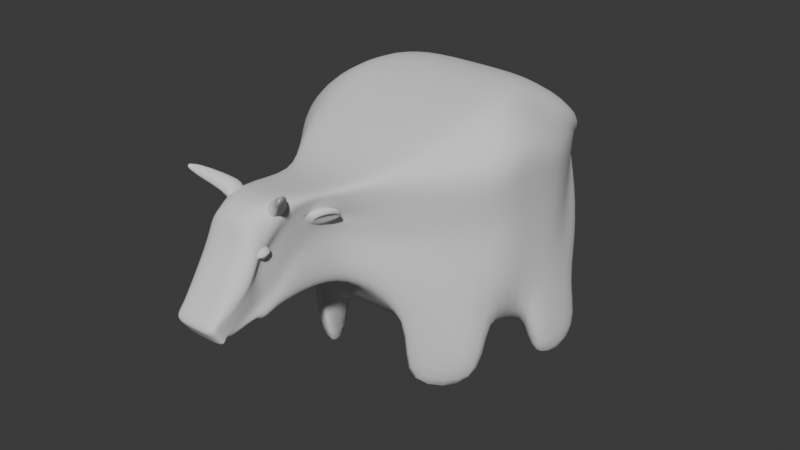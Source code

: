 # Source: cow.blend  (saved by Blender 4.2.66; exported with 4.5.12 LTS)
import bpy
from mathutils import Matrix  # noqa: F401  (used for matrix-valued properties, if any)

bpy.ops.wm.read_factory_settings(use_empty=True)
scene = bpy.context.scene
scene.name = 'Scene'

# ---- collections
col_collection = bpy.data.collections.new('Collection'); scene.collection.children.link(col_collection)

# ---- node groups
ng_smooth_by_angle = bpy.data.node_groups.new('Smooth by Angle', 'GeometryNodeTree')
_s = ng_smooth_by_angle.interface.new_socket(name='Mesh', in_out='OUTPUT', socket_type='NodeSocketGeometry')
_s = ng_smooth_by_angle.interface.new_socket(name='Mesh', in_out='INPUT', socket_type='NodeSocketGeometry')
_s = ng_smooth_by_angle.interface.new_socket(name='Angle', in_out='INPUT', socket_type='NodeSocketFloat')
_s.subtype = 'ANGLE'
_s.default_value = 0.5236
_s.min_value = 0.0
_s.max_value = 3.142
_s.description = 'Maximum face angle for smooth edges'
_s = ng_smooth_by_angle.interface.new_socket(name='Ignore Sharpness', in_out='INPUT', socket_type='NodeSocketBool')
_s.force_non_field = True
ng_smooth_by_angle.description = 'Set the sharpness of mesh edges based on the angle between the neighboring faces'
ng_smooth_by_angle.is_modifier = True
_N = ng_smooth_by_angle.nodes; _L = ng_smooth_by_angle.links
n0 = _N.new('GeometryNodeSetShadeSmooth'); n0.name = 'Set Shade Smooth'; n0.location = (120, -80)
n0.domain = 'EDGE'
n1 = _N.new('GeometryNodeSetShadeSmooth'); n1.name = 'Set Shade Smooth.001'; n1.location = (300, -80)
n2 = _N.new('NodeGroupOutput'); n2.name = 'Group Output'; n2.location = (480, -80)
n3 = _N.new('GeometryNodeInputMeshEdgeAngle'); n3.name = 'Edge Angle'; n3.location = (-440, -240)
n4 = _N.new('NodeGroupInput'); n4.name = 'Group Input'; n4.location = (-80, -80)
n5 = _N.new('GeometryNodeInputEdgeSmooth'); n5.name = 'Is Edge Smooth'; n5.location = (-260, -120)
n6 = _N.new('GeometryNodeInputShadeSmooth'); n6.name = 'Is Shade Smooth'; n6.location = (-440, -397)
n7 = _N.new('FunctionNodeCompare'); n7.name = 'Compare'; n7.location = (-260, -260)
n7.operation = 'LESS_EQUAL'
n7.inputs[6].default_value = (0.0, 0.0, 0.0, 0.0)
n7.inputs[7].default_value = (0.0, 0.0, 0.0, 0.0)
n8 = _N.new('FunctionNodeBooleanMath'); n8.name = 'Boolean Math.001'; n8.location = (-80, -260)
n9 = _N.new('NodeGroupInput'); n9.name = 'Group Input.001'; n9.location = (-440, -329)
n10 = _N.new('NodeGroupInput'); n10.name = 'Group Input.002'; n10.location = (-259, -189)
n11 = _N.new('FunctionNodeBooleanMath'); n11.name = 'Boolean Math'; n11.location = (-80, -149)
n11.operation = 'OR'
n12 = _N.new('FunctionNodeBooleanMath'); n12.name = 'Boolean Math.002'; n12.location = (-260, -380)
n12.operation = 'OR'
n13 = _N.new('NodeGroupInput'); n13.name = 'Group Input.003'; n13.location = (-440, -460)
_L.new(n3.outputs[0], n7.inputs[0])
_L.new(n1.outputs[0], n2.inputs[0])
_L.new(n9.outputs[1], n7.inputs[1])
_L.new(n7.outputs[0], n8.inputs[0])
_L.new(n4.outputs[0], n0.inputs[0])
_L.new(n0.outputs[0], n1.inputs[0])
_L.new(n8.outputs[0], n0.inputs[2])
_L.new(n10.outputs[2], n11.inputs[1])
_L.new(n5.outputs[0], n11.inputs[0])
_L.new(n11.outputs[0], n0.inputs[1])
_L.new(n13.outputs[2], n12.inputs[1])
_L.new(n6.outputs[0], n12.inputs[0])
_L.new(n12.outputs[0], n8.inputs[1])
n2.is_active_output = True

# ---- world
world_world = bpy.data.worlds.new('World'); scene.world = world_world
world_world.use_nodes = True; world_world.node_tree.nodes.clear()
_N = world_world.node_tree.nodes; _L = world_world.node_tree.links
n0 = _N.new('ShaderNodeOutputWorld'); n0.name = 'World Output'; n0.location = (300, 300)
n1 = _N.new('ShaderNodeBackground'); n1.name = 'Background'; n1.location = (10, 300)
n1.inputs[0].default_value = (0.05088, 0.05088, 0.05088, 1.0)
_L.new(n1.outputs[0], n0.inputs[0])
n0.is_active_output = True
world_world.color = (0.05088, 0.05088, 0.05088)
world_world.sun_shadow_jitter_overblur = 0.0

# ---- meshes
me_cube_001 = bpy.data.meshes.new('Cube.001')
me_cube_001.from_pydata([(-1.863e-09, -2.356, -1.637), (-1.863e-09, -1.908, -2.237), (0.8498, -1.908, -2.237), (0.7275, -2.356, -1.637), (0.6977, -1.744, -2.051), (0.7275, -2.122, -1.345), (0.6977, 1.319, -0.2204), (0.7275, 0.1141, 1.449), (-1.863e-09, 0.1141, 1.449), (-1.863e-09, -1.744, -2.051), (-1.863e-09, -2.122, -1.345), (0.4296, -1.552, -2.218), (0.848, 1.135, -1.208), (-1.863e-09, -1.552, -2.231), (0.6977, -0.8078, -1.693), (0.7275, -1.057, 0.06964), (-1.863e-09, -1.057, 0.06964), (0.848, -0.6727, -1.901), (-1.863e-09, -0.6727, -1.901), (0.7326, -0.5715, -2.165), (0.7326, 1.927, -2.063), (-1.863e-09, 1.927, -2.063), (-1.863e-09, -0.5715, -2.165), (0.6977, -0.05189, -1.403), (0.848, 0.08321, -1.611), (0.7275, -0.7106, 0.9812), (-1.863e-09, -0.7106, 0.9812), (0.7326, 0.273, -1.987), (-1.863e-09, 0.273, -1.987), (0.9986, 0.5087, 1.332), (0.7178, -1.999, -1.575), (-1.863e-09, -2.21, -1.832), (0.7673, -2.21, -1.832), (0.9986, -0.9757, -0.5038), (0.9986, -0.4962, 0.2054), (0.7275, -1.93, -1.183), (-1.863e-09, -1.93, -1.183), (-1.863e-09, -1.44, -2.195), (0.6977, -1.575, -1.987), (0.6463, -1.44, -2.195), (0.7685, -1.815, -1.381), (0.9426, 0.8327, 1.124), (0.7141, -1.952, -1.663), (-1.863e-09, -2.154, -1.907), (0.7827, -2.154, -1.907), (0.9426, -0.9444, -0.7253), (0.7223, -0.4134, -0.09427), (0.7553, -1.77, -1.494), (0.7275, -0.8579, 0.5934), (-1.863e-09, -0.8579, 0.5934), (-1.863e-09, -0.08624, -2.063), (0.6977, -0.3735, -1.526), (0.848, -0.2384, -1.734), (0.7326, -0.08624, -2.063), (0.9986, -0.7002, -0.09633), (0.7223, -0.6393, -0.3627), (0.6977, 0.1768, -1.315), (0.848, 0.3119, -1.523), (0.7326, 0.6375, -2.018), (0.7275, -0.5313, 1.083), (-1.863e-09, -0.5313, 1.083), (-1.863e-09, 0.6375, -2.018), (0.9986, -0.3009, 0.3024), (0.7223, -0.2119, 0.001048), (0.861, 0.9947, 0.6757), (0.7794, 1.157, 0.2276), (0.7086, -1.882, -1.793), (0.7032, -1.813, -1.922), (-1.863e-09, -2.072, -2.017), (-1.863e-09, -1.99, -2.127), (0.805, -2.072, -2.017), (0.8274, -1.99, -2.127), (0.861, -0.8989, -1.048), (0.7794, -0.8533, -1.37), (0.7141, -0.2929, -0.5305), (0.7059, -0.1724, -0.9667), (0.7361, -1.705, -1.658), (0.7169, -1.64, -1.822), (0.7141, -0.5507, -0.7505), (0.7059, -0.4621, -1.138), (0.7141, -0.08233, -0.4378), (0.7059, 0.04723, -0.8766), (0.6977, 3.008, -0.7815), (0.7275, 2.585, 0.8878), (-1.863e-09, 2.585, 0.8878), (0.848, 2.824, -1.769), (0.7326, 3.616, -2.624), (-1.863e-09, 3.616, -2.624), (0.9986, 2.615, 0.7712), (0.9426, 2.522, 0.5627), (0.861, 2.684, 0.1146), (0.7794, 2.846, -0.3334), (0.9235, 1.55, 0.817), (0.8419, 1.192, 0.2899), (0.9235, 2.152, 0.4514), (0.8419, 1.795, -0.07571), (1.424, 1.735, 0.8276), (1.343, 1.793, 0.5357), (1.424, 2.337, 0.4621), (1.343, 2.395, 0.1701), (0.9463, 1.376, 0.4659), (0.9463, 1.78, 0.2201), (1.283, 1.779, 0.6312), (1.283, 2.184, 0.3854), (1.908, 4.324, -1.42), (1.929, 4.062, 1.342), (-1.863e-09, 4.062, 1.342), (2.018, 4.21, -3.053), (1.933, 4.7, -4.467), (-1.863e-09, 4.7, -4.467), (2.128, 4.08, 1.149), (2.087, 4.023, 0.8038), (2.027, 4.123, 0.06259), (1.967, 4.223, -0.6786), (3.791, 6.356, -1.409), (2.136, 6.015, 2.186), (-1.863e-09, 6.015, 2.186), (3.901, 6.208, -3.535), (2.546, 6.845, -5.376), (-1.863e-09, 6.845, -5.376), (2.92, 6.039, 1.935), (3.971, 5.965, 1.086), (3.911, 6.095, 0.1208), (3.851, 6.226, -0.4437), (3.791, 7.852, -1.461), (2.136, 8.989, 2.95), (-1.863e-09, 8.989, 2.95), (3.901, 7.67, -4.071), (2.546, 10.01, -6.33), (-1.863e-09, 10.01, -6.33), (2.92, 7.463, 2.642), (3.971, 7.372, 1.69), (3.911, 7.532, 0.5062), (3.851, 7.692, -0.2774), (3.791, 9.637, -1.417), (2.722, 10.86, 2.098), (-1.863e-09, 10.86, 2.098), (3.901, 9.493, -3.496), (3.817, 11.67, -5.296), (-1.863e-09, 11.67, -5.296), (2.92, 9.328, 1.852), (3.971, 9.255, 1.013), (3.911, 9.382, 0.06945), (3.851, 9.51, -0.4736), (3.153, 11.1, -1.364), (3.175, 12.44, 0.8321), (-1.863e-09, 12.44, 0.8321), (3.263, 11.01, -2.663), (3.179, 12.95, -3.787), (-1.863e-09, 12.95, -3.787), (3.374, 10.9, 0.6788), (3.332, 10.86, 0.4045), (3.273, 10.94, -0.1849), (3.213, 11.02, -0.7743), (1.518, 14.03, -1.15), (1.536, 13.98, -0.6737), (-3.725e-09, 13.98, -0.6737), (1.607, 14.01, -1.432), (1.539, 14.11, -1.676), (-3.725e-09, 14.11, -1.676), (1.697, 13.98, -0.707), (1.664, 13.97, -0.7665), (1.615, 13.99, -0.8944), (1.566, 14.01, -1.022), (1.334, 4.21, -6.994), (1.195, 4.7, -6.994), (4.441, 6.208, -6.994), (2.205, 6.845, -6.994), (4.441, 7.67, -6.994), (2.205, 10.01, -6.994), (4.441, 9.493, -6.994), (4.302, 11.67, -6.994)], [], [(37, 39, 11, 13), (40, 35, 5, 30), (30, 5, 3, 32), (4, 9, 13, 11), (5, 10, 0, 3), (35, 36, 10, 5), (9, 4, 2, 1), (32, 3, 0, 31), (38, 4, 11, 39), (51, 14, 17, 52), (48, 49, 16, 15), (54, 48, 15, 33), (50, 53, 19, 22), (17, 18, 22, 19), (52, 17, 19, 53), (57, 24, 27, 58), (61, 58, 27, 28), (62, 59, 25, 34), (59, 60, 26, 25), (56, 23, 24, 57), (63, 62, 34, 46), (55, 54, 33, 45), (44, 32, 31, 43), (42, 30, 32, 44), (47, 40, 30, 42), (45, 33, 40, 47), (14, 38, 39, 17), (15, 16, 36, 35), (33, 15, 35, 40), (18, 17, 39, 37), (72, 45, 47, 76), (76, 47, 42, 66), (66, 42, 44, 70), (70, 44, 43, 68), (78, 55, 45, 72), (80, 63, 46, 74), (74, 46, 55, 78), (46, 34, 54, 55), (24, 52, 53, 27), (28, 27, 53, 50), (34, 25, 48, 54), (25, 26, 49, 48), (23, 51, 52, 24), (64, 41, 63, 80), (41, 29, 62, 63), (6, 56, 57, 12), (7, 8, 60, 59), (29, 7, 59, 62), (21, 20, 58, 61), (12, 57, 58, 20), (6, 65, 81, 56), (65, 64, 80, 81), (23, 75, 79, 51), (75, 74, 78, 79), (56, 81, 75, 23), (81, 80, 74, 75), (51, 79, 73, 14), (79, 78, 72, 73), (2, 71, 69, 1), (71, 70, 68, 69), (4, 67, 71, 2), (67, 66, 70, 71), (38, 77, 67, 4), (77, 76, 66, 67), (14, 73, 77, 38), (73, 72, 76, 77), (8, 7, 83, 84), (91, 90, 94, 95), (29, 41, 89, 88), (65, 6, 82, 91), (12, 20, 86, 85), (7, 29, 88, 83), (20, 21, 87, 86), (6, 12, 85, 82), (41, 64, 90, 89), (94, 92, 96, 98), (64, 65, 93, 92), (90, 64, 92, 94), (65, 91, 95, 93), (96, 97, 99, 98), (92, 93, 97, 96), (93, 95, 101, 100), (95, 94, 98, 99), (100, 101, 103, 102), (97, 93, 100, 102), (95, 99, 103, 101), (99, 97, 102, 103), (86, 87, 109, 108), (84, 83, 105, 106), (89, 90, 112, 111), (85, 86, 108, 107), (91, 82, 104, 113), (90, 91, 113, 112), (83, 88, 110, 105), (82, 85, 107, 104), (88, 89, 111, 110), (110, 111, 121, 120), (108, 109, 119, 118), (106, 105, 115, 116), (111, 112, 122, 121), (118, 117, 166, 167), (113, 104, 114, 123), (112, 113, 123, 122), (105, 110, 120, 115), (104, 107, 117, 114), (114, 117, 127, 124), (120, 121, 131, 130), (118, 119, 129, 128), (116, 115, 125, 126), (121, 122, 132, 131), (117, 118, 128, 127), (123, 114, 124, 133), (122, 123, 133, 132), (115, 120, 130, 125), (126, 125, 135, 136), (131, 132, 142, 141), (128, 138, 171, 169), (133, 124, 134, 143), (132, 133, 143, 142), (125, 130, 140, 135), (124, 127, 137, 134), (130, 131, 141, 140), (128, 129, 139, 138), (143, 134, 144, 153), (142, 143, 153, 152), (135, 140, 150, 145), (134, 137, 147, 144), (140, 141, 151, 150), (138, 139, 149, 148), (136, 135, 145, 146), (141, 142, 152, 151), (137, 138, 148, 147), (153, 144, 154, 163), (152, 153, 163, 162), (145, 150, 160, 155), (144, 147, 157, 154), (150, 151, 161, 160), (148, 149, 159, 158), (146, 145, 155, 156), (151, 152, 162, 161), (147, 148, 158, 157), (164, 165, 167, 166), (168, 169, 171, 170), (108, 118, 167, 165), (138, 137, 170, 171), (137, 127, 168, 170), (107, 108, 165, 164), (117, 107, 164, 166), (127, 128, 169, 168), (156, 155, 160, 161, 162, 163, 154, 157, 158, 159)])
me_cube_001.polygons.foreach_set('use_smooth', [True] * 150)
_uv = me_cube_001.uv_layers.new(name='UVMap')
_uv.uv.foreach_set('vector', [0.25, 0.7346, 0.375, 0.7346, 0.375, 0.75, 0.25, 0.75, 0.5436, 0.7346, 0.625, 0.7346, 0.625, 0.75, 0.5436, 0.75, 0.5436, 0.75, 0.625, 0.75, 0.625, 0.75, 0.5436, 0.75, 0.375, 0.75, 0.25, 0.75, 0.25, 0.75, 0.375, 0.75, 0.625, 0.75, 0.75, 0.75, 0.75, 0.75, 0.625, 0.75, 0.625, 0.7346, 0.75, 0.7346, 0.75, 0.75, 0.625, 0.75, 0.25, 0.75, 0.375, 0.75, 0.375, 0.75, 0.25, 0.75, 0.5436, 0.75, 0.625, 0.75, 0.625, 0.875, 0.5436, 0.875, 0.375, 0.7346, 0.375, 0.75, 0.375, 0.75, 0.375, 0.7346, 0.375, 0.6251, 0.375, 0.6647, 0.375, 0.6647, 0.375, 0.6251, 0.625, 0.6251, 0.75, 0.6251, 0.75, 0.6647, 0.625, 0.6647, 0.5436, 0.6251, 0.625, 0.6251, 0.625, 0.6647, 0.5436, 0.6647, 0.25, 0.6251, 0.375, 0.6251, 0.375, 0.6647, 0.25, 0.6647, 0.375, 0.6647, 0.25, 0.6647, 0.25, 0.6647, 0.375, 0.6647, 0.375, 0.6251, 0.375, 0.6647, 0.375, 0.6647, 0.375, 0.6251, 0.375, 0.575, 0.375, 0.5958, 0.375, 0.5958, 0.375, 0.575, 0.25, 0.575, 0.375, 0.575, 0.375, 0.5958, 0.25, 0.5958, 0.5436, 0.575, 0.625, 0.575, 0.625, 0.5958, 0.5436, 0.5958, 0.625, 0.575, 0.75, 0.575, 0.75, 0.5958, 0.625, 0.5958, 0.375, 0.575, 0.375, 0.5958, 0.375, 0.5958, 0.375, 0.575, 0.5122, 0.575, 0.5436, 0.575, 0.5436, 0.5958, 0.5122, 0.5958, 0.5122, 0.6251, 0.5436, 0.6251, 0.5436, 0.6647, 0.5122, 0.6647, 0.5122, 0.75, 0.5436, 0.75, 0.5436, 0.875, 0.5122, 0.875, 0.5122, 0.75, 0.5436, 0.75, 0.5436, 0.75, 0.5122, 0.75, 0.5122, 0.7346, 0.5436, 0.7346, 0.5436, 0.75, 0.5122, 0.75, 0.5122, 0.6647, 0.5436, 0.6647, 0.5436, 0.7346, 0.5122, 0.7346, 0.375, 0.6647, 0.375, 0.7346, 0.375, 0.7346, 0.375, 0.6647, 0.625, 0.6647, 0.75, 0.6647, 0.75, 0.7346, 0.625, 0.7346, 0.5436, 0.6647, 0.625, 0.6647, 0.625, 0.7346, 0.5436, 0.7346, 0.25, 0.6647, 0.375, 0.6647, 0.375, 0.7346, 0.25, 0.7346, 0.4665, 0.6647, 0.5122, 0.6647, 0.5122, 0.7346, 0.4665, 0.7346, 0.4665, 0.7346, 0.5122, 0.7346, 0.5122, 0.75, 0.4665, 0.75, 0.4665, 0.75, 0.5122, 0.75, 0.5122, 0.75, 0.4665, 0.75, 0.4665, 0.75, 0.5122, 0.75, 0.5122, 0.875, 0.4665, 0.875, 0.4665, 0.6251, 0.5122, 0.6251, 0.5122, 0.6647, 0.4665, 0.6647, 0.4665, 0.575, 0.5122, 0.575, 0.5122, 0.5958, 0.4665, 0.5958, 0.4665, 0.5958, 0.5122, 0.5958, 0.5122, 0.6251, 0.4665, 0.6251, 0.5122, 0.5958, 0.5436, 0.5958, 0.5436, 0.6251, 0.5122, 0.6251, 0.375, 0.5958, 0.375, 0.6251, 0.375, 0.6251, 0.375, 0.5958, 0.25, 0.5958, 0.375, 0.5958, 0.375, 0.6251, 0.25, 0.6251, 0.5436, 0.5958, 0.625, 0.5958, 0.625, 0.6251, 0.5436, 0.6251, 0.625, 0.5958, 0.75, 0.5958, 0.75, 0.6251, 0.625, 0.6251, 0.375, 0.5958, 0.375, 0.6251, 0.375, 0.6251, 0.375, 0.5958, 0.4665, 0.5, 0.5122, 0.5, 0.5122, 0.575, 0.4665, 0.575, 0.5122, 0.5, 0.5436, 0.5, 0.5436, 0.575, 0.5122, 0.575, 0.375, 0.5, 0.375, 0.575, 0.375, 0.575, 0.375, 0.5, 0.625, 0.5, 0.75, 0.5, 0.75, 0.575, 0.625, 0.575, 0.5436, 0.5, 0.625, 0.5, 0.625, 0.575, 0.5436, 0.575, 0.25, 0.5, 0.375, 0.5, 0.375, 0.575, 0.25, 0.575, 0.375, 0.5, 0.375, 0.575, 0.375, 0.575, 0.375, 0.5, 0.375, 0.5, 0.4207, 0.5, 0.4207, 0.575, 0.375, 0.575, 0.4207, 0.5, 0.4665, 0.5, 0.4665, 0.575, 0.4207, 0.575, 0.375, 0.5958, 0.4207, 0.5958, 0.4207, 0.6251, 0.375, 0.6251, 0.4207, 0.5958, 0.4665, 0.5958, 0.4665, 0.6251, 0.4207, 0.6251, 0.375, 0.575, 0.4207, 0.575, 0.4207, 0.5958, 0.375, 0.5958, 0.4207, 0.575, 0.4665, 0.575, 0.4665, 0.5958, 0.4207, 0.5958, 0.375, 0.6251, 0.4207, 0.6251, 0.4207, 0.6647, 0.375, 0.6647, 0.4207, 0.6251, 0.4665, 0.6251, 0.4665, 0.6647, 0.4207, 0.6647, 0.375, 0.75, 0.4207, 0.75, 0.4207, 0.875, 0.375, 0.875, 0.4207, 0.75, 0.4665, 0.75, 0.4665, 0.875, 0.4207, 0.875, 0.375, 0.75, 0.4207, 0.75, 0.4207, 0.75, 0.375, 0.75, 0.4207, 0.75, 0.4665, 0.75, 0.4665, 0.75, 0.4207, 0.75, 0.375, 0.7346, 0.4207, 0.7346, 0.4207, 0.75, 0.375, 0.75, 0.4207, 0.7346, 0.4665, 0.7346, 0.4665, 0.75, 0.4207, 0.75, 0.375, 0.6647, 0.4207, 0.6647, 0.4207, 0.7346, 0.375, 0.7346, 0.4207, 0.6647, 0.4665, 0.6647, 0.4665, 0.7346, 0.4207, 0.7346, 0.75, 0.5, 0.625, 0.5, 0.625, 0.5, 0.75, 0.5, 0.0, 0.0, 0.0, 0.0, 0.0, 0.0, 0.0, 0.0, 0.5436, 0.5, 0.5122, 0.5, 0.5122, 0.5, 0.5436, 0.5, 0.4207, 0.5, 0.375, 0.5, 0.375, 0.5, 0.4207, 0.5, 0.375, 0.5, 0.375, 0.5, 0.375, 0.5, 0.375, 0.5, 0.625, 0.5, 0.5436, 0.5, 0.5436, 0.5, 0.625, 0.5, 0.375, 0.5, 0.25, 0.5, 0.25, 0.5, 0.375, 0.5, 0.375, 0.5, 0.375, 0.5, 0.375, 0.5, 0.375, 0.5, 0.5122, 0.5, 0.4665, 0.5, 0.4665, 0.5, 0.5122, 0.5, 0.4665, 0.5, 0.4665, 0.5, 0.4665, 0.5, 0.4665, 0.5, 0.4665, 0.5, 0.4207, 0.5, 0.4207, 0.5, 0.4665, 0.5, 0.4665, 0.5, 0.4665, 0.5, 0.4665, 0.5, 0.4665, 0.5, 0.4207, 0.5, 0.4207, 0.5, 0.4207, 0.5, 0.4207, 0.5, 0.4665, 0.5, 0.4207, 0.5, 0.4207, 0.5, 0.4665, 0.5, 0.4665, 0.5, 0.4207, 0.5, 0.4207, 0.5, 0.4665, 0.5, 0.4207, 0.5, 0.4207, 0.5, 0.4207, 0.5, 0.4207, 0.5, 0.0, 0.0, 0.0, 0.0, 0.0, 0.0, 0.0, 0.0, 0.4207, 0.5, 0.4207, 0.5, 0.4207, 0.5, 0.4207, 0.5, 0.4207, 0.5, 0.4207, 0.5, 0.4207, 0.5, 0.4207, 0.5, 0.0, 0.0, 0.0, 0.0, 0.0, 0.0, 0.0, 0.0, 0.4207, 0.5, 0.4207, 0.5, 0.4207, 0.5, 0.4207, 0.5, 0.375, 0.5, 0.25, 0.5, 0.25, 0.5, 0.375, 0.5, 0.75, 0.5, 0.625, 0.5, 0.625, 0.5, 0.75, 0.5, 0.5122, 0.5, 0.4665, 0.5, 0.4665, 0.5, 0.5122, 0.5, 0.375, 0.5, 0.375, 0.5, 0.375, 0.5, 0.375, 0.5, 0.4207, 0.5, 0.375, 0.5, 0.375, 0.5, 0.4207, 0.5, 0.0, 0.0, 0.0, 0.0, 0.0, 0.0, 0.0, 0.0, 0.625, 0.5, 0.5436, 0.5, 0.5436, 0.5, 0.625, 0.5, 0.375, 0.5, 0.375, 0.5, 0.375, 0.5, 0.375, 0.5, 0.5436, 0.5, 0.5122, 0.5, 0.5122, 0.5, 0.5436, 0.5, 0.5436, 0.5, 0.5122, 0.5, 0.5122, 0.5, 0.5436, 0.5, 0.375, 0.5, 0.25, 0.5, 0.25, 0.5, 0.375, 0.5, 0.75, 0.5, 0.625, 0.5, 0.625, 0.5, 0.75, 0.5, 0.5122, 0.5, 0.4665, 0.5, 0.4665, 0.5, 0.5122, 0.5, 0.375, 0.5, 0.375, 0.5, 0.375, 0.5, 0.375, 0.5, 0.4207, 0.5, 0.375, 0.5, 0.375, 0.5, 0.4207, 0.5, 0.0, 0.0, 0.0, 0.0, 0.0, 0.0, 0.0, 0.0, 0.625, 0.5, 0.5436, 0.5, 0.5436, 0.5, 0.625, 0.5, 0.375, 0.5, 0.375, 0.5, 0.375, 0.5, 0.375, 0.5, 0.375, 0.5, 0.375, 0.5, 0.375, 0.5, 0.375, 0.5, 0.5436, 0.5, 0.5122, 0.5, 0.5122, 0.5, 0.5436, 0.5, 0.375, 0.5, 0.25, 0.5, 0.25, 0.5, 0.375, 0.5, 0.75, 0.5, 0.625, 0.5, 0.625, 0.5, 0.75, 0.5, 0.5122, 0.5, 0.4665, 0.5, 0.4665, 0.5, 0.5122, 0.5, 0.375, 0.5, 0.375, 0.5, 0.375, 0.5, 0.375, 0.5, 0.4207, 0.5, 0.375, 0.5, 0.375, 0.5, 0.4207, 0.5, 0.0, 0.0, 0.0, 0.0, 0.0, 0.0, 0.0, 0.0, 0.625, 0.5, 0.5436, 0.5, 0.5436, 0.5, 0.625, 0.5, 0.75, 0.5, 0.625, 0.5, 0.625, 0.5, 0.75, 0.5, 0.5122, 0.5, 0.4665, 0.5, 0.4665, 0.5, 0.5122, 0.5, 0.375, 0.5, 0.375, 0.5, 0.375, 0.5, 0.375, 0.5, 0.4207, 0.5, 0.375, 0.5, 0.375, 0.5, 0.4207, 0.5, 0.0, 0.0, 0.0, 0.0, 0.0, 0.0, 0.0, 0.0, 0.625, 0.5, 0.5436, 0.5, 0.5436, 0.5, 0.625, 0.5, 0.375, 0.5, 0.375, 0.5, 0.375, 0.5, 0.375, 0.5, 0.5436, 0.5, 0.5122, 0.5, 0.5122, 0.5, 0.5436, 0.5, 0.375, 0.5, 0.25, 0.5, 0.25, 0.5, 0.375, 0.5, 0.4207, 0.5, 0.375, 0.5, 0.375, 0.5, 0.4207, 0.5, 0.0, 0.0, 0.0, 0.0, 0.0, 0.0, 0.0, 0.0, 0.625, 0.5, 0.5436, 0.5, 0.5436, 0.5, 0.625, 0.5, 0.375, 0.5, 0.375, 0.5, 0.375, 0.5, 0.375, 0.5, 0.5436, 0.5, 0.5122, 0.5, 0.5122, 0.5, 0.5436, 0.5, 0.375, 0.5, 0.25, 0.5, 0.25, 0.5, 0.375, 0.5, 0.75, 0.5, 0.625, 0.5, 0.625, 0.5, 0.75, 0.5, 0.5122, 0.5, 0.4665, 0.5, 0.4665, 0.5, 0.5122, 0.5, 0.375, 0.5, 0.375, 0.5, 0.375, 0.5, 0.375, 0.5, 0.4207, 0.5, 0.375, 0.5, 0.375, 0.5, 0.4207, 0.5, 0.0, 0.0, 0.0, 0.0, 0.0, 0.0, 0.0, 0.0, 0.625, 0.5, 0.5436, 0.5, 0.5436, 0.5, 0.625, 0.5, 0.375, 0.5, 0.375, 0.5, 0.375, 0.5, 0.375, 0.5, 0.5436, 0.5, 0.5122, 0.5, 0.5122, 0.5, 0.5436, 0.5, 0.375, 0.5, 0.25, 0.5, 0.25, 0.5, 0.375, 0.5, 0.75, 0.5, 0.625, 0.5, 0.625, 0.5, 0.75, 0.5, 0.5122, 0.5, 0.4665, 0.5, 0.4665, 0.5, 0.5122, 0.5, 0.375, 0.5, 0.375, 0.5, 0.375, 0.5, 0.375, 0.5, 0.375, 0.5, 0.375, 0.5, 0.375, 0.5, 0.375, 0.5, 0.375, 0.5, 0.375, 0.5, 0.375, 0.5, 0.375, 0.5, 0.375, 0.5, 0.375, 0.5, 0.375, 0.5, 0.375, 0.5, 0.375, 0.5, 0.375, 0.5, 0.375, 0.5, 0.375, 0.5, 0.375, 0.5, 0.375, 0.5, 0.375, 0.5, 0.375, 0.5, 0.375, 0.5, 0.375, 0.5, 0.375, 0.5, 0.375, 0.5, 0.375, 0.5, 0.375, 0.5, 0.375, 0.5, 0.375, 0.5, 0.375, 0.5, 0.375, 0.5, 0.375, 0.5, 0.375, 0.5, 0.75, 0.5, 0.625, 0.5, 0.5436, 0.5, 0.5122, 0.5, 0.0, 0.0, 0.4207, 0.5, 0.375, 0.5, 0.375, 0.5, 0.375, 0.5, 0.25, 0.5])
me_cube_001.update()
me_sphere_001 = bpy.data.meshes.new('Sphere.001')
me_sphere_001.from_pydata([(0.0, 0.974, 0.2266), (0.0, 0.9866, -0.1633), (0.0, 0.5821, -0.8131), (0.3827, 0.8998, 0.2094), (0.3536, 0.9181, -0.1793), (0.2706, 0.7965, -0.5406), (0.1464, 0.5537, -0.8197), (0.7071, 0.6887, 0.1603), (0.6533, 0.723, -0.2247), (0.5, 0.6472, -0.5754), (0.2706, 0.4729, -0.8385), (0.9239, 0.3727, 0.08673), (0.8536, 0.4311, -0.2926), (0.6533, 0.4238, -0.6274), (0.3536, 0.352, -0.8666), (1.0, -1.519e-07, -3.455e-08), (0.9239, 0.08673, -0.3727), (0.7071, 0.1603, -0.6887), (0.3827, 0.2094, -0.8998), (0.9239, -0.3727, -0.08673), (0.8536, -0.2576, -0.4529), (0.6533, -0.1033, -0.75), (0.3536, 0.06675, -0.933), (0.7071, -0.6887, -0.1603), (0.6533, -0.5496, -0.5208), (0.5, -0.3267, -0.802), (0.2706, -0.05417, -0.9612), (0.3827, -0.8998, -0.2094), (0.3536, -0.7446, -0.5662), (0.2706, -0.476, -0.8368), (0.1464, -0.135, -0.98), (-3.576e-07, -0.974, -0.2266), (-2.384e-07, -0.8131, -0.5821), (-2.235e-07, -0.5284, -0.849), (-1.192e-07, -0.1633, -0.9866), (0.0, 0.2266, -0.974), (-0.3827, -0.8998, -0.2094), (-0.3536, -0.7446, -0.5662), (-0.2706, -0.476, -0.8368), (-0.1464, -0.135, -0.98), (-0.7071, -0.6887, -0.1603), (-0.6533, -0.5496, -0.5208), (-0.5, -0.3267, -0.802), (-0.2706, -0.05417, -0.9612), (-0.9239, -0.3727, -0.08673), (-0.8536, -0.2576, -0.4529), (-0.6533, -0.1033, -0.75), (-0.3536, 0.06675, -0.933), (-1.0, 4.867e-07, 1.14e-07), (-0.9239, 0.08673, -0.3727), (-0.7071, 0.1603, -0.6887), (-0.3827, 0.2094, -0.8998), (-0.9239, 0.3727, 0.08673), (-0.8536, 0.4311, -0.2926), (-0.6533, 0.4238, -0.6274), (-0.3536, 0.352, -0.8666), (-0.7071, 0.6887, 0.1603), (-0.6533, 0.723, -0.2247), (-0.5, 0.6472, -0.5754), (-0.2706, 0.4729, -0.8385), (-0.3827, 0.8998, 0.2094), (-0.3536, 0.9181, -0.1793), (-0.2706, 0.7965, -0.5406), (-0.1464, 0.5537, -0.8197), (4.47e-07, 0.849, -0.5284), (5.111e-08, 1.262, 0.5912), (5.111e-08, 1.5, 0.1976), (0.1621, 0.256, 1.032), (0.2996, 0.7617, 0.8731), (0.3915, 1.16, 0.5735), (0.4237, 1.39, 0.1785), (0.2996, 0.1362, 1.011), (0.5536, 0.5404, 0.8346), (0.7233, 0.8707, 0.5233), (0.7829, 1.077, 0.1241), (0.3915, -0.04306, 0.9797), (0.7233, 0.2091, 0.7771), (0.945, 0.4379, 0.448), (1.023, 0.6086, 0.04267), (0.4237, -0.2546, 0.9429), (0.7829, -0.1817, 0.7092), (1.023, -0.07269, 0.3593), (1.107, 0.05591, -0.05336), (0.3915, -0.466, 0.9062), (0.7233, -0.5725, 0.6413), (0.945, -0.5833, 0.2706), (1.023, -0.4967, -0.1494), (0.2996, -0.6453, 0.875), (0.5536, -0.9038, 0.5837), (0.7233, -1.016, 0.1954), (0.7829, -0.9652, -0.2308), (0.1621, -0.7651, 0.8542), (0.2996, -1.125, 0.5452), (0.3915, -1.305, 0.1451), (0.4237, -1.278, -0.2852), (-8.087e-08, -0.8072, 0.8469), (-1.964e-07, -1.203, 0.5317), (-2.129e-07, -1.407, 0.1275), (-3.448e-07, -1.388, -0.3043), (5.111e-08, -0.2801, 1.025), (-0.1621, -0.7651, 0.8542), (-0.2996, -1.125, 0.5452), (-0.3915, -1.305, 0.1451), (-0.4237, -1.278, -0.2852), (-0.2996, -0.6453, 0.875), (-0.5536, -0.9038, 0.5837), (-0.7233, -1.016, 0.1954), (-0.7829, -0.9652, -0.2308), (-0.3915, -0.466, 0.9062), (-0.7233, -0.5725, 0.6413), (-0.945, -0.5833, 0.2706), (-1.023, -0.4967, -0.1494), (-0.4237, -0.2546, 0.9429), (-0.7829, -0.1817, 0.7092), (-1.023, -0.07269, 0.3593), (-1.107, 0.05591, -0.05336), (-0.3915, -0.04306, 0.9797), (-0.7233, 0.2091, 0.7771), (-0.945, 0.4379, 0.448), (-1.023, 0.6086, 0.04267), (-0.2996, 0.1362, 1.011), (-0.5536, 0.5404, 0.8346), (-0.7233, 0.8707, 0.5233), (-0.7829, 1.077, 0.1241), (-0.1621, 0.256, 1.032), (-0.2996, 0.7617, 0.8731), (-0.3915, 1.16, 0.5735), (-0.4237, 1.39, 0.1785), (3.151e-07, 0.2981, 1.039), (5.461e-07, 0.8395, 0.8866)], [], [(2, 64, 5, 6), (1, 0, 3, 4), (35, 2, 6), (64, 1, 4, 5), (35, 6, 10), (5, 4, 8, 9), (6, 5, 9, 10), (4, 3, 7, 8), (35, 10, 14), (9, 8, 12, 13), (10, 9, 13, 14), (8, 7, 11, 12), (14, 13, 17, 18), (12, 11, 15, 16), (35, 14, 18), (13, 12, 16, 17), (18, 17, 21, 22), (16, 15, 19, 20), (35, 18, 22), (17, 16, 20, 21), (35, 22, 26), (21, 20, 24, 25), (22, 21, 25, 26), (20, 19, 23, 24), (25, 24, 28, 29), (26, 25, 29, 30), (24, 23, 27, 28), (35, 26, 30), (30, 29, 33, 34), (28, 27, 31, 32), (35, 30, 34), (29, 28, 32, 33), (32, 31, 36, 37), (35, 34, 39), (33, 32, 37, 38), (34, 33, 38, 39), (35, 39, 43), (38, 37, 41, 42), (39, 38, 42, 43), (37, 36, 40, 41), (43, 42, 46, 47), (41, 40, 44, 45), (35, 43, 47), (42, 41, 45, 46), (47, 46, 50, 51), (45, 44, 48, 49), (35, 47, 51), (46, 45, 49, 50), (44, 40, 107, 111), (31, 27, 94, 98), (35, 51, 55), (50, 49, 53, 54), (27, 23, 90, 94), (3, 0, 66, 70), (51, 50, 54, 55), (49, 48, 52, 53), (35, 55, 59), (54, 53, 57, 58), (7, 3, 70, 74), (60, 56, 123, 127), (55, 54, 58, 59), (53, 52, 56, 57), (56, 52, 119, 123), (40, 36, 103, 107), (0, 60, 127, 66), (59, 58, 62, 63), (57, 56, 60, 61), (36, 31, 98, 103), (19, 15, 82, 86), (35, 59, 63), (58, 57, 61, 62), (23, 19, 86, 90), (63, 62, 64, 2), (61, 60, 0, 1), (52, 48, 115, 119), (48, 44, 111, 115), (35, 63, 2), (62, 61, 1, 64), (15, 11, 78, 82), (11, 7, 74, 78), (65, 129, 68, 69), (128, 99, 67), (66, 65, 69, 70), (129, 128, 67, 68), (69, 68, 72, 73), (67, 99, 71), (70, 69, 73, 74), (68, 67, 71, 72), (74, 73, 77, 78), (72, 71, 75, 76), (73, 72, 76, 77), (71, 99, 75), (76, 75, 79, 80), (77, 76, 80, 81), (75, 99, 79), (78, 77, 81, 82), (81, 80, 84, 85), (79, 99, 83), (82, 81, 85, 86), (80, 79, 83, 84), (83, 99, 87), (86, 85, 89, 90), (84, 83, 87, 88), (85, 84, 88, 89), (90, 89, 93, 94), (88, 87, 91, 92), (89, 88, 92, 93), (87, 99, 91), (93, 92, 96, 97), (91, 99, 95), (94, 93, 97, 98), (92, 91, 95, 96), (97, 96, 101, 102), (95, 99, 100), (98, 97, 102, 103), (96, 95, 100, 101), (103, 102, 106, 107), (101, 100, 104, 105), (102, 101, 105, 106), (100, 99, 104), (107, 106, 110, 111), (105, 104, 108, 109), (106, 105, 109, 110), (104, 99, 108), (110, 109, 113, 114), (108, 99, 112), (111, 110, 114, 115), (109, 108, 112, 113), (114, 113, 117, 118), (112, 99, 116), (115, 114, 118, 119), (113, 112, 116, 117), (119, 118, 122, 123), (117, 116, 120, 121), (118, 117, 121, 122), (116, 99, 120), (121, 120, 124, 125), (122, 121, 125, 126), (120, 99, 124), (123, 122, 126, 127), (126, 125, 129, 65), (124, 99, 128), (127, 126, 65, 66), (125, 124, 128, 129)])
me_sphere_001.polygons.foreach_set('use_smooth', [True] * 144)
_uv = me_sphere_001.uv_layers.new(name='UVMap')
_uv.uv.foreach_set('vector', [0.75, 0.125, 0.75, 0.25, 0.6875, 0.25, 0.6875, 0.125, 0.75, 0.375, 0.75, 0.5, 0.6875, 0.5, 0.6875, 0.375, 0.7188, 0.0, 0.75, 0.125, 0.6875, 0.125, 0.75, 0.25, 0.75, 0.375, 0.6875, 0.375, 0.6875, 0.25, 0.6562, 0.0, 0.6875, 0.125, 0.625, 0.125, 0.6875, 0.25, 0.6875, 0.375, 0.625, 0.375, 0.625, 0.25, 0.6875, 0.125, 0.6875, 0.25, 0.625, 0.25, 0.625, 0.125, 0.6875, 0.375, 0.6875, 0.5, 0.625, 0.5, 0.625, 0.375, 0.5938, 0.0, 0.625, 0.125, 0.5625, 0.125, 0.625, 0.25, 0.625, 0.375, 0.5625, 0.375, 0.5625, 0.25, 0.625, 0.125, 0.625, 0.25, 0.5625, 0.25, 0.5625, 0.125, 0.625, 0.375, 0.625, 0.5, 0.5625, 0.5, 0.5625, 0.375, 0.5625, 0.125, 0.5625, 0.25, 0.5, 0.25, 0.5, 0.125, 0.5625, 0.375, 0.5625, 0.5, 0.5, 0.5, 0.5, 0.375, 0.5312, 0.0, 0.5625, 0.125, 0.5, 0.125, 0.5625, 0.25, 0.5625, 0.375, 0.5, 0.375, 0.5, 0.25, 0.5, 0.125, 0.5, 0.25, 0.4375, 0.25, 0.4375, 0.125, 0.5, 0.375, 0.5, 0.5, 0.4375, 0.5, 0.4375, 0.375, 0.4687, 0.0, 0.5, 0.125, 0.4375, 0.125, 0.5, 0.25, 0.5, 0.375, 0.4375, 0.375, 0.4375, 0.25, 0.4062, 0.0, 0.4375, 0.125, 0.375, 0.125, 0.4375, 0.25, 0.4375, 0.375, 0.375, 0.375, 0.375, 0.25, 0.4375, 0.125, 0.4375, 0.25, 0.375, 0.25, 0.375, 0.125, 0.4375, 0.375, 0.4375, 0.5, 0.375, 0.5, 0.375, 0.375, 0.375, 0.25, 0.375, 0.375, 0.3125, 0.375, 0.3125, 0.25, 0.375, 0.125, 0.375, 0.25, 0.3125, 0.25, 0.3125, 0.125, 0.375, 0.375, 0.375, 0.5, 0.3125, 0.5, 0.3125, 0.375, 0.3437, 0.0, 0.375, 0.125, 0.3125, 0.125, 0.3125, 0.125, 0.3125, 0.25, 0.25, 0.25, 0.25, 0.125, 0.3125, 0.375, 0.3125, 0.5, 0.25, 0.5, 0.25, 0.375, 0.2812, 0.0, 0.3125, 0.125, 0.25, 0.125, 0.3125, 0.25, 0.3125, 0.375, 0.25, 0.375, 0.25, 0.25, 0.25, 0.375, 0.25, 0.5, 0.1875, 0.5, 0.1875, 0.375, 0.2187, 0.0, 0.25, 0.125, 0.1875, 0.125, 0.25, 0.25, 0.25, 0.375, 0.1875, 0.375, 0.1875, 0.25, 0.25, 0.125, 0.25, 0.25, 0.1875, 0.25, 0.1875, 0.125, 0.1562, 0.0, 0.1875, 0.125, 0.125, 0.125, 0.1875, 0.25, 0.1875, 0.375, 0.125, 0.375, 0.125, 0.25, 0.1875, 0.125, 0.1875, 0.25, 0.125, 0.25, 0.125, 0.125, 0.1875, 0.375, 0.1875, 0.5, 0.125, 0.5, 0.125, 0.375, 0.125, 0.125, 0.125, 0.25, 0.0625, 0.25, 0.0625, 0.125, 0.125, 0.375, 0.125, 0.5, 0.0625, 0.5, 0.0625, 0.375, 0.09375, 0.0, 0.125, 0.125, 0.0625, 0.125, 0.125, 0.25, 0.125, 0.375, 0.0625, 0.375, 0.0625, 0.25, 0.0625, 0.125, 0.0625, 0.25, 0.0, 0.25, 0.0, 0.125, 0.0625, 0.375, 0.0625, 0.5, 0.0, 0.5, 0.0, 0.375, 0.03125, 0.0, 0.0625, 0.125, 0.0, 0.125, 0.0625, 0.25, 0.0625, 0.375, 0.0, 0.375, 0.0, 0.25, 0.0625, 0.5, 0.125, 0.5, 0.125, 0.5, 0.0625, 0.5, 0.25, 0.5, 0.3125, 0.5, 0.3125, 0.5, 0.25, 0.5, 0.9687, 0.0, 1.0, 0.125, 0.9375, 0.125, 1.0, 0.25, 1.0, 0.375, 0.9375, 0.375, 0.9375, 0.25, 0.3125, 0.5, 0.375, 0.5, 0.375, 0.5, 0.3125, 0.5, 0.6875, 0.5, 0.75, 0.5, 0.75, 0.5, 0.6875, 0.5, 1.0, 0.125, 1.0, 0.25, 0.9375, 0.25, 0.9375, 0.125, 1.0, 0.375, 1.0, 0.5, 0.9375, 0.5, 0.9375, 0.375, 0.9062, 0.0, 0.9375, 0.125, 0.875, 0.125, 0.9375, 0.25, 0.9375, 0.375, 0.875, 0.375, 0.875, 0.25, 0.625, 0.5, 0.6875, 0.5, 0.6875, 0.5, 0.625, 0.5, 0.8125, 0.5, 0.875, 0.5, 0.875, 0.5, 0.8125, 0.5, 0.9375, 0.125, 0.9375, 0.25, 0.875, 0.25, 0.875, 0.125, 0.9375, 0.375, 0.9375, 0.5, 0.875, 0.5, 0.875, 0.375, 0.875, 0.5, 0.9375, 0.5, 0.9375, 0.5, 0.875, 0.5, 0.125, 0.5, 0.1875, 0.5, 0.1875, 0.5, 0.125, 0.5, 0.75, 0.5, 0.8125, 0.5, 0.8125, 0.5, 0.75, 0.5, 0.875, 0.125, 0.875, 0.25, 0.8125, 0.25, 0.8125, 0.125, 0.875, 0.375, 0.875, 0.5, 0.8125, 0.5, 0.8125, 0.375, 0.1875, 0.5, 0.25, 0.5, 0.25, 0.5, 0.1875, 0.5, 0.4375, 0.5, 0.5, 0.5, 0.5, 0.5, 0.4375, 0.5, 0.8437, 0.0, 0.875, 0.125, 0.8125, 0.125, 0.875, 0.25, 0.875, 0.375, 0.8125, 0.375, 0.8125, 0.25, 0.375, 0.5, 0.4375, 0.5, 0.4375, 0.5, 0.375, 0.5, 0.8125, 0.125, 0.8125, 0.25, 0.75, 0.25, 0.75, 0.125, 0.8125, 0.375, 0.8125, 0.5, 0.75, 0.5, 0.75, 0.375, 0.9375, 0.5, 1.0, 0.5, 1.0, 0.5, 0.9375, 0.5, 0.0, 0.5, 0.0625, 0.5, 0.0625, 0.5, 0.0, 0.5, 0.7812, 0.0, 0.8125, 0.125, 0.75, 0.125, 0.8125, 0.25, 0.8125, 0.375, 0.75, 0.375, 0.75, 0.25, 0.5, 0.5, 0.5625, 0.5, 0.5625, 0.5, 0.5, 0.5, 0.5625, 0.5, 0.625, 0.5, 0.625, 0.5, 0.5625, 0.5, 0.75, 0.625, 0.75, 0.75, 0.6875, 0.75, 0.6875, 0.625, 0.75, 0.875, 0.7187, 1.0, 0.6875, 0.875, 0.75, 0.5, 0.75, 0.625, 0.6875, 0.625, 0.6875, 0.5, 0.75, 0.75, 0.75, 0.875, 0.6875, 0.875, 0.6875, 0.75, 0.6875, 0.625, 0.6875, 0.75, 0.625, 0.75, 0.625, 0.625, 0.6875, 0.875, 0.6562, 1.0, 0.625, 0.875, 0.6875, 0.5, 0.6875, 0.625, 0.625, 0.625, 0.625, 0.5, 0.6875, 0.75, 0.6875, 0.875, 0.625, 0.875, 0.625, 0.75, 0.625, 0.5, 0.625, 0.625, 0.5625, 0.625, 0.5625, 0.5, 0.625, 0.75, 0.625, 0.875, 0.5625, 0.875, 0.5625, 0.75, 0.625, 0.625, 0.625, 0.75, 0.5625, 0.75, 0.5625, 0.625, 0.625, 0.875, 0.5938, 1.0, 0.5625, 0.875, 0.5625, 0.75, 0.5625, 0.875, 0.5, 0.875, 0.5, 0.75, 0.5625, 0.625, 0.5625, 0.75, 0.5, 0.75, 0.5, 0.625, 0.5625, 0.875, 0.5312, 1.0, 0.5, 0.875, 0.5625, 0.5, 0.5625, 0.625, 0.5, 0.625, 0.5, 0.5, 0.5, 0.625, 0.5, 0.75, 0.4375, 0.75, 0.4375, 0.625, 0.5, 0.875, 0.4687, 1.0, 0.4375, 0.875, 0.5, 0.5, 0.5, 0.625, 0.4375, 0.625, 0.4375, 0.5, 0.5, 0.75, 0.5, 0.875, 0.4375, 0.875, 0.4375, 0.75, 0.4375, 0.875, 0.4062, 1.0, 0.375, 0.875, 0.4375, 0.5, 0.4375, 0.625, 0.375, 0.625, 0.375, 0.5, 0.4375, 0.75, 0.4375, 0.875, 0.375, 0.875, 0.375, 0.75, 0.4375, 0.625, 0.4375, 0.75, 0.375, 0.75, 0.375, 0.625, 0.375, 0.5, 0.375, 0.625, 0.3125, 0.625, 0.3125, 0.5, 0.375, 0.75, 0.375, 0.875, 0.3125, 0.875, 0.3125, 0.75, 0.375, 0.625, 0.375, 0.75, 0.3125, 0.75, 0.3125, 0.625, 0.375, 0.875, 0.3437, 1.0, 0.3125, 0.875, 0.3125, 0.625, 0.3125, 0.75, 0.25, 0.75, 0.25, 0.625, 0.3125, 0.875, 0.2812, 1.0, 0.25, 0.875, 0.3125, 0.5, 0.3125, 0.625, 0.25, 0.625, 0.25, 0.5, 0.3125, 0.75, 0.3125, 0.875, 0.25, 0.875, 0.25, 0.75, 0.25, 0.625, 0.25, 0.75, 0.1875, 0.75, 0.1875, 0.625, 0.25, 0.875, 0.2187, 1.0, 0.1875, 0.875, 0.25, 0.5, 0.25, 0.625, 0.1875, 0.625, 0.1875, 0.5, 0.25, 0.75, 0.25, 0.875, 0.1875, 0.875, 0.1875, 0.75, 0.1875, 0.5, 0.1875, 0.625, 0.125, 0.625, 0.125, 0.5, 0.1875, 0.75, 0.1875, 0.875, 0.125, 0.875, 0.125, 0.75, 0.1875, 0.625, 0.1875, 0.75, 0.125, 0.75, 0.125, 0.625, 0.1875, 0.875, 0.1562, 1.0, 0.125, 0.875, 0.125, 0.5, 0.125, 0.625, 0.0625, 0.625, 0.0625, 0.5, 0.125, 0.75, 0.125, 0.875, 0.0625, 0.875, 0.0625, 0.75, 0.125, 0.625, 0.125, 0.75, 0.0625, 0.75, 0.0625, 0.625, 0.125, 0.875, 0.09375, 1.0, 0.0625, 0.875, 0.0625, 0.625, 0.0625, 0.75, 0.0, 0.75, 0.0, 0.625, 0.0625, 0.875, 0.03125, 1.0, 0.0, 0.875, 0.0625, 0.5, 0.0625, 0.625, 0.0, 0.625, 0.0, 0.5, 0.0625, 0.75, 0.0625, 0.875, 0.0, 0.875, 0.0, 0.75, 1.0, 0.625, 1.0, 0.75, 0.9375, 0.75, 0.9375, 0.625, 1.0, 0.875, 0.9687, 1.0, 0.9375, 0.875, 1.0, 0.5, 1.0, 0.625, 0.9375, 0.625, 0.9375, 0.5, 1.0, 0.75, 1.0, 0.875, 0.9375, 0.875, 0.9375, 0.75, 0.9375, 0.5, 0.9375, 0.625, 0.875, 0.625, 0.875, 0.5, 0.9375, 0.75, 0.9375, 0.875, 0.875, 0.875, 0.875, 0.75, 0.9375, 0.625, 0.9375, 0.75, 0.875, 0.75, 0.875, 0.625, 0.9375, 0.875, 0.9062, 1.0, 0.875, 0.875, 0.875, 0.75, 0.875, 0.875, 0.8125, 0.875, 0.8125, 0.75, 0.875, 0.625, 0.875, 0.75, 0.8125, 0.75, 0.8125, 0.625, 0.875, 0.875, 0.8437, 1.0, 0.8125, 0.875, 0.875, 0.5, 0.875, 0.625, 0.8125, 0.625, 0.8125, 0.5, 0.8125, 0.625, 0.8125, 0.75, 0.75, 0.75, 0.75, 0.625, 0.8125, 0.875, 0.7812, 1.0, 0.75, 0.875, 0.8125, 0.5, 0.8125, 0.625, 0.75, 0.625, 0.75, 0.5, 0.8125, 0.75, 0.8125, 0.875, 0.75, 0.875, 0.75, 0.75])
me_sphere_001.update()
me_cube_002 = bpy.data.meshes.new('Cube.002')
me_cube_002.from_pydata([(-1.0, -3.03, -3.03), (-1.0, -3.03, 3.03), (-1.0, 3.03, -3.03), (-1.0, 3.03, 3.03), (1.0, -0.5943, -0.1843), (1.0, -0.5943, 3.56), (1.0, 3.15, -0.1843), (1.0, 3.15, 3.56), (7.498, -4.632, 8.078), (7.498, -4.632, 6.078), (7.498, -6.632, 6.078), (7.498, -6.632, 8.078)], [], [(0, 1, 3, 2), (2, 3, 7, 6), (5, 4, 10, 11), (4, 5, 1, 0), (2, 6, 4, 0), (7, 3, 1, 5), (9, 8, 11, 10), (4, 6, 9, 10), (7, 5, 11, 8), (6, 7, 8, 9)])
me_cube_002.polygons.foreach_set('use_smooth', [True] * 10)
_uv = me_cube_002.uv_layers.new(name='UVMap')
_uv.uv.foreach_set('vector', [0.375, 0.0, 0.625, 0.0, 0.625, 0.25, 0.375, 0.25, 0.375, 0.25, 0.625, 0.25, 0.625, 0.5, 0.375, 0.5, 0.625, 0.75, 0.375, 0.75, 0.375, 0.75, 0.625, 0.75, 0.375, 0.75, 0.625, 0.75, 0.625, 1.0, 0.375, 1.0, 0.125, 0.5, 0.375, 0.5, 0.375, 0.75, 0.125, 0.75, 0.625, 0.5, 0.875, 0.5, 0.875, 0.75, 0.625, 0.75, 0.375, 0.5, 0.625, 0.5, 0.625, 0.75, 0.375, 0.75, 0.375, 0.75, 0.375, 0.5, 0.375, 0.5, 0.375, 0.75, 0.625, 0.5, 0.625, 0.75, 0.625, 0.75, 0.625, 0.5, 0.375, 0.5, 0.625, 0.5, 0.625, 0.5, 0.375, 0.5])
me_cube_002.update()
me_cylinder = bpy.data.meshes.new('Cylinder')
me_cylinder.from_pydata([(-0.5249, 1.871, 0.6983), (-0.5255, 1.815, 0.543), (-0.5278, 1.705, 0.4207), (-0.5315, 1.556, 0.35), (-0.5361, 1.391, 0.3417), (-0.5409, 1.236, 0.3971), (-0.545, 1.114, 0.5077), (-0.548, 1.043, 0.6567), (-0.5493, 1.035, 0.8214), (-0.5488, 1.09, 0.9767), (-0.5465, 1.201, 1.099), (-0.5427, 1.35, 1.17), (-0.5381, 1.514, 1.178), (-0.5334, 1.67, 1.123), (-0.5292, 1.792, 1.012), (-0.5262, 1.862, 0.863), (-1.225, 1.508, 1.242), (-1.204, 1.457, 1.087), (-1.162, 1.355, 0.9644), (-1.106, 1.217, 0.8938), (-1.045, 1.064, 0.8855), (-0.9874, 0.9192, 0.9408), (-0.9427, 0.8054, 1.051), (-0.9173, 0.7394, 1.2), (-0.9153, 0.7313, 1.365), (-0.9368, 0.7823, 1.52), (-0.9786, 0.8847, 1.643), (-1.034, 1.023, 1.713), (-1.096, 1.176, 1.722), (-1.153, 1.32, 1.666), (-1.198, 1.434, 1.556), (-1.223, 1.5, 1.407), (-1.723, 0.8972, 1.786), (-1.683, 0.8589, 1.631), (-1.604, 0.7815, 1.508), (-1.498, 0.6769, 1.438), (-1.381, 0.5609, 1.429), (-1.271, 0.4512, 1.485), (-1.185, 0.3645, 1.595), (-1.136, 0.314, 1.744), (-1.13, 0.3074, 1.909), (-1.17, 0.3457, 2.064), (-1.25, 0.4231, 2.187), (-1.356, 0.5277, 2.257), (-1.473, 0.6437, 2.265), (-1.583, 0.7534, 2.21), (-1.669, 0.8401, 2.1), (-1.718, 0.8906, 1.951), (-1.938, 0.1385, 2.33), (-1.886, 0.1193, 2.174), (-1.783, 0.0797, 2.052), (-1.644, 0.02582, 1.981), (-1.491, -0.03416, 1.973), (-1.346, -0.09112, 2.028), (-1.232, -0.1364, 2.139), (-1.167, -0.1631, 2.288), (-1.16, -0.1671, 2.453), (-1.211, -0.1479, 2.608), (-1.315, -0.1083, 2.73), (-1.454, -0.0544, 2.801), (-1.607, 0.005585, 2.809), (-1.752, 0.06255, 2.754), (-1.865, 0.1078, 2.643), (-1.931, 0.1345, 2.494), (-1.833, -0.643, 2.873), (-1.778, -0.64, 2.718), (-1.668, -0.6353, 2.596), (-1.519, -0.6295, 2.525), (-1.354, -0.6236, 2.517), (-1.199, -0.6185, 2.572), (-1.077, -0.6148, 2.683), (-1.006, -0.6133, 2.832), (-0.9977, -0.6141, 2.996), (-1.053, -0.6171, 3.152), (-1.163, -0.6218, 3.274), (-1.312, -0.6275, 3.345), (-1.477, -0.6334, 3.353), (-1.632, -0.6386, 3.298), (-1.754, -0.6422, 3.187), (-1.825, -0.6437, 3.038), (-1.427, -1.319, 3.417), (-1.378, -1.294, 3.262), (-1.278, -1.246, 3.139), (-1.144, -1.181, 3.069), (-0.9949, -1.11, 3.06), (-0.8545, -1.044, 3.116), (-0.7437, -0.992, 3.226), (-0.6795, -0.9625, 3.375), (-0.6716, -0.96, 3.54), (-0.7211, -0.9847, 3.695), (-0.8206, -1.033, 3.818), (-0.955, -1.097, 3.888), (-1.104, -1.168, 3.897), (-1.244, -1.235, 3.841), (-1.355, -1.286, 3.731), (-1.419, -1.316, 3.582), (-0.7856, -1.777, 3.961), (-0.75, -1.735, 3.806), (-0.6778, -1.651, 3.683), (-0.5801, -1.538, 3.613), (-0.4718, -1.414, 3.604), (-0.3694, -1.298, 3.66), (-0.2883, -1.206, 3.77), (-0.2411, -1.153, 3.919), (-0.2348, -1.148, 4.084), (-0.2705, -1.19, 4.239), (-0.3426, -1.274, 4.362), (-0.4403, -1.386, 4.432), (-0.5486, -1.511, 4.44), (-0.6511, -1.627, 4.385), (-0.7321, -1.719, 4.275), (-0.7794, -1.772, 4.126), (-0.01485, -1.943, 4.505), (0.001039, -1.89, 4.349), (0.03395, -1.784, 4.227), (0.07888, -1.642, 4.156), (0.129, -1.485, 4.148), (0.1766, -1.337, 4.203), (0.2146, -1.221, 4.314), (0.237, -1.154, 4.463), (0.2406, -1.147, 4.628), (0.2247, -1.2, 4.783), (0.1918, -1.305, 4.905), (0.1468, -1.447, 4.976), (0.09673, -1.604, 4.984), (0.04909, -1.752, 4.929), (0.01115, -1.868, 4.818), (-0.0113, -1.935, 4.669), (0.7584, -1.789, 5.048), (0.7519, -1.734, 4.893), (0.7401, -1.624, 4.771), (0.7249, -1.476, 4.7), (0.7085, -1.312, 4.692), (0.6935, -1.157, 4.747), (0.6821, -1.035, 4.858), (0.6761, -0.9649, 5.007), (0.6763, -0.9566, 5.171), (0.6828, -1.012, 5.327), (0.6946, -1.122, 5.449), (0.7098, -1.27, 5.52), (0.7262, -1.434, 5.528), (0.7412, -1.588, 5.473), (0.7526, -1.71, 5.362), (0.7586, -1.78, 5.213), (1.407, -1.34, 5.592), (1.379, -1.292, 5.437), (1.324, -1.196, 5.314), (1.252, -1.066, 5.244), (1.171, -0.9222, 5.235), (1.096, -0.7863, 5.291), (1.037, -0.6791, 5.401), (1.004, -0.6168, 5.55), (1.001, -0.6091, 5.715), (1.029, -0.657, 5.87), (1.083, -0.7532, 5.993), (1.156, -0.8832, 6.063), (1.236, -1.027, 6.072), (1.311, -1.163, 6.016), (1.37, -1.27, 5.906), (1.404, -1.332, 5.757), (1.823, -0.6709, 6.136), (1.779, -0.638, 5.981), (1.691, -0.5713, 5.858), (1.572, -0.481, 5.788), (1.441, -0.3808, 5.779), (1.318, -0.286, 5.835), (1.222, -0.211, 5.945), (1.166, -0.1672, 6.094), (1.16, -0.1613, 6.259), (1.205, -0.1942, 6.414), (1.293, -0.2609, 6.537), (1.412, -0.3512, 6.607), (1.542, -0.4514, 6.615), (1.665, -0.5462, 6.56), (1.762, -0.6212, 6.45), (1.818, -0.665, 6.301), (1.94, 0.1089, 6.68), (1.886, 0.1213, 6.524), (1.778, 0.1475, 6.402), (1.634, 0.1833, 6.331), (1.474, 0.2233, 6.323), (1.324, 0.2614, 6.378), (1.205, 0.2919, 6.489), (1.137, 0.31, 6.638), (1.129, 0.3131, 6.803), (1.183, 0.3006, 6.958), (1.29, 0.2745, 7.08), (1.435, 0.2387, 7.151), (1.595, 0.1987, 7.159), (1.745, 0.1605, 7.104), (1.864, 0.1301, 6.993), (1.932, 0.1119, 6.844), (1.737, 0.8707, 7.223), (1.682, 0.8607, 7.068), (1.573, 0.842, 6.946), (1.427, 0.8174, 6.875), (1.264, 0.7906, 6.867), (1.111, 0.7658, 6.922), (0.9898, 0.7467, 7.033), (0.9199, 0.7362, 7.182), (0.9116, 0.7359, 7.346), (0.9661, 0.7459, 7.502), (1.075, 0.7646, 7.624), (1.222, 0.7892, 7.695), (1.385, 0.816, 7.703), (1.538, 0.8408, 7.648), (1.659, 0.8599, 7.537), (1.729, 0.8704, 7.388), (1.248, 1.489, 7.767), (1.202, 1.458, 7.612), (1.109, 1.398, 7.489), (0.9843, 1.317, 7.419), (0.8458, 1.228, 7.41), (0.7149, 1.144, 7.466), (0.6117, 1.078, 7.576), (0.5517, 1.041, 7.725), (0.5441, 1.038, 7.89), (0.5902, 1.068, 8.045), (0.6827, 1.129, 8.168), (0.8078, 1.21, 8.238), (0.9463, 1.299, 8.247), (1.077, 1.383, 8.191), (1.18, 1.448, 8.081), (1.24, 1.486, 7.932), (0.5535, 1.862, 8.311), (0.5235, 1.816, 8.156), (0.4626, 1.724, 8.033), (0.38, 1.6, 7.963), (0.2883, 1.463, 7.954), (0.2015, 1.334, 8.01), (0.1328, 1.233, 8.12), (0.09259, 1.175, 8.269), (0.08708, 1.168, 8.434), (0.1171, 1.215, 8.589), (0.178, 1.307, 8.712), (0.2606, 1.431, 8.782), (0.3523, 1.568, 8.79), (0.4391, 1.697, 8.735), (0.5078, 1.798, 8.625), (0.548, 1.856, 8.476), (-0.2321, 1.929, 8.855), (-0.2412, 1.874, 8.699), (-0.2604, 1.765, 8.577), (-0.2869, 1.619, 8.506), (-0.3167, 1.457, 8.498), (-0.3451, 1.304, 8.553), (-0.368, 1.184, 8.664), (-0.3817, 1.115, 8.813), (-0.3843, 1.107, 8.978), (-0.3753, 1.161, 9.133), (-0.3561, 1.27, 9.255), (-0.3295, 1.417, 9.326), (-0.2998, 1.579, 9.334), (-0.2713, 1.732, 9.279), (-0.2485, 1.852, 9.168), (-0.2347, 1.921, 9.019), (-0.9795, 1.678, 9.398), (-0.9661, 1.624, 9.243), (-0.9405, 1.517, 9.121), (-0.9065, 1.372, 9.05), (-0.8695, 1.211, 9.042), (-0.8349, 1.06, 9.097), (-0.8082, 0.9403, 9.208), (-0.7932, 0.8712, 9.357), (-0.7924, 0.8629, 9.521), (-0.8058, 0.9166, 9.677), (-0.8315, 1.024, 9.799), (-0.8654, 1.169, 9.87), (-0.9025, 1.33, 9.878), (-0.937, 1.481, 9.823), (-0.9638, 1.601, 9.712), (-0.9787, 1.67, 9.563)], [], [(17, 16, 0, 1), (33, 32, 16, 17), (49, 48, 32, 33), (65, 64, 48, 49), (81, 80, 64, 65), (97, 96, 80, 81), (113, 112, 96, 97), (129, 128, 112, 113), (145, 144, 128, 129), (161, 160, 144, 145), (177, 176, 160, 161), (193, 192, 176, 177), (209, 208, 192, 193), (225, 224, 208, 209), (241, 240, 224, 225), (257, 256, 240, 241), (18, 17, 1, 2), (34, 33, 17, 18), (50, 49, 33, 34), (66, 65, 49, 50), (82, 81, 65, 66), (98, 97, 81, 82), (114, 113, 97, 98), (130, 129, 113, 114), (146, 145, 129, 130), (162, 161, 145, 146), (178, 177, 161, 162), (194, 193, 177, 178), (210, 209, 193, 194), (226, 225, 209, 210), (242, 241, 225, 226), (258, 257, 241, 242), (19, 18, 2, 3), (35, 34, 18, 19), (51, 50, 34, 35), (67, 66, 50, 51), (83, 82, 66, 67), (99, 98, 82, 83), (115, 114, 98, 99), (131, 130, 114, 115), (147, 146, 130, 131), (163, 162, 146, 147), (179, 178, 162, 163), (195, 194, 178, 179), (211, 210, 194, 195), (227, 226, 210, 211), (243, 242, 226, 227), (259, 258, 242, 243), (20, 19, 3, 4), (36, 35, 19, 20), (52, 51, 35, 36), (68, 67, 51, 52), (84, 83, 67, 68), (100, 99, 83, 84), (116, 115, 99, 100), (132, 131, 115, 116), (148, 147, 131, 132), (164, 163, 147, 148), (180, 179, 163, 164), (196, 195, 179, 180), (212, 211, 195, 196), (228, 227, 211, 212), (244, 243, 227, 228), (260, 259, 243, 244), (21, 20, 4, 5), (37, 36, 20, 21), (53, 52, 36, 37), (69, 68, 52, 53), (85, 84, 68, 69), (101, 100, 84, 85), (117, 116, 100, 101), (133, 132, 116, 117), (149, 148, 132, 133), (165, 164, 148, 149), (181, 180, 164, 165), (197, 196, 180, 181), (213, 212, 196, 197), (229, 228, 212, 213), (245, 244, 228, 229), (261, 260, 244, 245), (22, 21, 5, 6), (38, 37, 21, 22), (54, 53, 37, 38), (70, 69, 53, 54), (86, 85, 69, 70), (102, 101, 85, 86), (118, 117, 101, 102), (134, 133, 117, 118), (150, 149, 133, 134), (166, 165, 149, 150), (182, 181, 165, 166), (198, 197, 181, 182), (214, 213, 197, 198), (230, 229, 213, 214), (246, 245, 229, 230), (262, 261, 245, 246), (23, 22, 6, 7), (39, 38, 22, 23), (55, 54, 38, 39), (71, 70, 54, 55), (87, 86, 70, 71), (103, 102, 86, 87), (119, 118, 102, 103), (135, 134, 118, 119), (151, 150, 134, 135), (167, 166, 150, 151), (183, 182, 166, 167), (199, 198, 182, 183), (215, 214, 198, 199), (231, 230, 214, 215), (247, 246, 230, 231), (263, 262, 246, 247), (24, 23, 7, 8), (40, 39, 23, 24), (56, 55, 39, 40), (72, 71, 55, 56), (88, 87, 71, 72), (104, 103, 87, 88), (120, 119, 103, 104), (136, 135, 119, 120), (152, 151, 135, 136), (168, 167, 151, 152), (184, 183, 167, 168), (200, 199, 183, 184), (216, 215, 199, 200), (232, 231, 215, 216), (248, 247, 231, 232), (264, 263, 247, 248), (25, 24, 8, 9), (41, 40, 24, 25), (57, 56, 40, 41), (73, 72, 56, 57), (89, 88, 72, 73), (105, 104, 88, 89), (121, 120, 104, 105), (137, 136, 120, 121), (153, 152, 136, 137), (169, 168, 152, 153), (185, 184, 168, 169), (201, 200, 184, 185), (217, 216, 200, 201), (233, 232, 216, 217), (249, 248, 232, 233), (265, 264, 248, 249), (26, 25, 9, 10), (42, 41, 25, 26), (58, 57, 41, 42), (74, 73, 57, 58), (90, 89, 73, 74), (106, 105, 89, 90), (122, 121, 105, 106), (138, 137, 121, 122), (154, 153, 137, 138), (170, 169, 153, 154), (186, 185, 169, 170), (202, 201, 185, 186), (218, 217, 201, 202), (234, 233, 217, 218), (250, 249, 233, 234), (266, 265, 249, 250), (27, 26, 10, 11), (43, 42, 26, 27), (59, 58, 42, 43), (75, 74, 58, 59), (91, 90, 74, 75), (107, 106, 90, 91), (123, 122, 106, 107), (139, 138, 122, 123), (155, 154, 138, 139), (171, 170, 154, 155), (187, 186, 170, 171), (203, 202, 186, 187), (219, 218, 202, 203), (235, 234, 218, 219), (251, 250, 234, 235), (267, 266, 250, 251), (28, 27, 11, 12), (44, 43, 27, 28), (60, 59, 43, 44), (76, 75, 59, 60), (92, 91, 75, 76), (108, 107, 91, 92), (124, 123, 107, 108), (140, 139, 123, 124), (156, 155, 139, 140), (172, 171, 155, 156), (188, 187, 171, 172), (204, 203, 187, 188), (220, 219, 203, 204), (236, 235, 219, 220), (252, 251, 235, 236), (268, 267, 251, 252), (29, 28, 12, 13), (45, 44, 28, 29), (61, 60, 44, 45), (77, 76, 60, 61), (93, 92, 76, 77), (109, 108, 92, 93), (125, 124, 108, 109), (141, 140, 124, 125), (157, 156, 140, 141), (173, 172, 156, 157), (189, 188, 172, 173), (205, 204, 188, 189), (221, 220, 204, 205), (237, 236, 220, 221), (253, 252, 236, 237), (269, 268, 252, 253), (30, 29, 13, 14), (46, 45, 29, 30), (62, 61, 45, 46), (78, 77, 61, 62), (94, 93, 77, 78), (110, 109, 93, 94), (126, 125, 109, 110), (142, 141, 125, 126), (158, 157, 141, 142), (174, 173, 157, 158), (190, 189, 173, 174), (206, 205, 189, 190), (222, 221, 205, 206), (238, 237, 221, 222), (254, 253, 237, 238), (270, 269, 253, 254), (31, 30, 14, 15), (47, 46, 30, 31), (63, 62, 46, 47), (79, 78, 62, 63), (95, 94, 78, 79), (111, 110, 94, 95), (127, 126, 110, 111), (143, 142, 126, 127), (159, 158, 142, 143), (175, 174, 158, 159), (191, 190, 174, 175), (207, 206, 190, 191), (223, 222, 206, 207), (239, 238, 222, 223), (255, 254, 238, 239), (271, 270, 254, 255), (16, 31, 15, 0), (32, 47, 31, 16), (48, 63, 47, 32), (64, 79, 63, 48), (80, 95, 79, 64), (96, 111, 95, 80), (112, 127, 111, 96), (128, 143, 127, 112), (144, 159, 143, 128), (160, 175, 159, 144), (176, 191, 175, 160), (192, 207, 191, 176), (208, 223, 207, 192), (224, 239, 223, 208), (240, 255, 239, 224), (256, 271, 255, 240), (257, 258, 259, 260, 261, 262, 263, 264, 265, 266, 267, 268, 269, 270, 271, 256)])
me_cylinder.polygons.foreach_set('use_smooth', [True] * 257)
_uv = me_cylinder.uv_layers.new(name='UVMap')
_uv.uv.foreach_set('vector', [0.06503, 0.543, 0.06503, 0.6983, 0.0, 0.6983, 0.0, 0.543, 0.1301, 0.543, 0.1301, 0.6983, 0.06503, 0.6983, 0.06503, 0.543, 0.1951, 0.543, 0.1951, 0.6983, 0.1301, 0.6983, 0.1301, 0.543, 0.2601, 0.543, 0.2601, 0.6983, 0.1951, 0.6983, 0.1951, 0.543, 0.3252, 0.543, 0.3252, 0.6983, 0.2601, 0.6983, 0.2601, 0.543, 0.3902, 0.543, 0.3902, 0.6983, 0.3252, 0.6983, 0.3252, 0.543, 0.4552, 0.543, 0.4552, 0.6983, 0.3902, 0.6983, 0.3902, 0.543, 0.5203, 0.543, 0.5203, 0.6983, 0.4552, 0.6983, 0.4552, 0.543, 0.5853, 0.543, 0.5853, 0.6983, 0.5203, 0.6983, 0.5203, 0.543, 0.6503, 0.543, 0.6503, 0.6983, 0.5853, 0.6983, 0.5853, 0.543, 0.7154, 0.543, 0.7154, 0.6983, 0.6503, 0.6983, 0.6503, 0.543, 0.7804, 0.543, 0.7804, 0.6983, 0.7154, 0.6983, 0.7154, 0.543, 0.8455, 0.543, 0.8455, 0.6983, 0.7804, 0.6983, 0.7804, 0.543, 0.9105, 0.543, 0.9105, 0.6983, 0.8455, 0.6983, 0.8455, 0.543, 0.9755, 0.543, 0.9755, 0.6983, 0.9105, 0.6983, 0.9105, 0.543, 1.041, 0.543, 1.041, 0.6983, 0.9755, 0.6983, 0.9755, 0.543, 0.06503, 0.4207, 0.06503, 0.543, 0.0, 0.543, 0.0, 0.4207, 0.1301, 0.4207, 0.1301, 0.543, 0.06503, 0.543, 0.06503, 0.4207, 0.1951, 0.4207, 0.1951, 0.543, 0.1301, 0.543, 0.1301, 0.4207, 0.2601, 0.4207, 0.2601, 0.543, 0.1951, 0.543, 0.1951, 0.4207, 0.3252, 0.4207, 0.3252, 0.543, 0.2601, 0.543, 0.2601, 0.4207, 0.3902, 0.4207, 0.3902, 0.543, 0.3252, 0.543, 0.3252, 0.4207, 0.4552, 0.4207, 0.4552, 0.543, 0.3902, 0.543, 0.3902, 0.4207, 0.5203, 0.4207, 0.5203, 0.543, 0.4552, 0.543, 0.4552, 0.4207, 0.5853, 0.4207, 0.5853, 0.543, 0.5203, 0.543, 0.5203, 0.4207, 0.6503, 0.4207, 0.6503, 0.543, 0.5853, 0.543, 0.5853, 0.4207, 0.7154, 0.4207, 0.7154, 0.543, 0.6503, 0.543, 0.6503, 0.4207, 0.7804, 0.4207, 0.7804, 0.543, 0.7154, 0.543, 0.7154, 0.4207, 0.8455, 0.4207, 0.8455, 0.543, 0.7804, 0.543, 0.7804, 0.4207, 0.9105, 0.4207, 0.9105, 0.543, 0.8455, 0.543, 0.8455, 0.4207, 0.9755, 0.4207, 0.9755, 0.543, 0.9105, 0.543, 0.9105, 0.4207, 1.041, 0.4207, 1.041, 0.543, 0.9755, 0.543, 0.9755, 0.4207, 0.06503, 0.35, 0.06503, 0.4207, 0.0, 0.4207, 0.0, 0.35, 0.1301, 0.35, 0.1301, 0.4207, 0.06503, 0.4207, 0.06503, 0.35, 0.1951, 0.35, 0.1951, 0.4207, 0.1301, 0.4207, 0.1301, 0.35, 0.2601, 0.35, 0.2601, 0.4207, 0.1951, 0.4207, 0.1951, 0.35, 0.3252, 0.35, 0.3252, 0.4207, 0.2601, 0.4207, 0.2601, 0.35, 0.3902, 0.35, 0.3902, 0.4207, 0.3252, 0.4207, 0.3252, 0.35, 0.4552, 0.35, 0.4552, 0.4207, 0.3902, 0.4207, 0.3902, 0.35, 0.5203, 0.35, 0.5203, 0.4207, 0.4552, 0.4207, 0.4552, 0.35, 0.5853, 0.35, 0.5853, 0.4207, 0.5203, 0.4207, 0.5203, 0.35, 0.6503, 0.35, 0.6503, 0.4207, 0.5853, 0.4207, 0.5853, 0.35, 0.7154, 0.35, 0.7154, 0.4207, 0.6503, 0.4207, 0.6503, 0.35, 0.7804, 0.35, 0.7804, 0.4207, 0.7154, 0.4207, 0.7154, 0.35, 0.8455, 0.35, 0.8455, 0.4207, 0.7804, 0.4207, 0.7804, 0.35, 0.9105, 0.35, 0.9105, 0.4207, 0.8455, 0.4207, 0.8455, 0.35, 0.9755, 0.35, 0.9755, 0.4207, 0.9105, 0.4207, 0.9105, 0.35, 1.041, 0.35, 1.041, 0.4207, 0.9755, 0.4207, 0.9755, 0.35, 0.06503, 0.3417, 0.06503, 0.35, 0.0, 0.35, 0.0, 0.3417, 0.1301, 0.3417, 0.1301, 0.35, 0.06503, 0.35, 0.06503, 0.3417, 0.1951, 0.3417, 0.1951, 0.35, 0.1301, 0.35, 0.1301, 0.3417, 0.2601, 0.3417, 0.2601, 0.35, 0.1951, 0.35, 0.1951, 0.3417, 0.3252, 0.3417, 0.3252, 0.35, 0.2601, 0.35, 0.2601, 0.3417, 0.3902, 0.3417, 0.3902, 0.35, 0.3252, 0.35, 0.3252, 0.3417, 0.4552, 0.3417, 0.4552, 0.35, 0.3902, 0.35, 0.3902, 0.3417, 0.5203, 0.3417, 0.5203, 0.35, 0.4552, 0.35, 0.4552, 0.3417, 0.5853, 0.3417, 0.5853, 0.35, 0.5203, 0.35, 0.5203, 0.3417, 0.6503, 0.3417, 0.6503, 0.35, 0.5853, 0.35, 0.5853, 0.3417, 0.7154, 0.3417, 0.7154, 0.35, 0.6503, 0.35, 0.6503, 0.3417, 0.7804, 0.3417, 0.7804, 0.35, 0.7154, 0.35, 0.7154, 0.3417, 0.8455, 0.3417, 0.8455, 0.35, 0.7804, 0.35, 0.7804, 0.3417, 0.9105, 0.3417, 0.9105, 0.35, 0.8455, 0.35, 0.8455, 0.3417, 0.9755, 0.3417, 0.9755, 0.35, 0.9105, 0.35, 0.9105, 0.3417, 1.041, 0.3417, 1.041, 0.35, 0.9755, 0.35, 0.9755, 0.3417, 0.06503, 0.3971, 0.06503, 0.3417, 0.0, 0.3417, 0.0, 0.3971, 0.1301, 0.3971, 0.1301, 0.3417, 0.06503, 0.3417, 0.06503, 0.3971, 0.1951, 0.3971, 0.1951, 0.3417, 0.1301, 0.3417, 0.1301, 0.3971, 0.2601, 0.3971, 0.2601, 0.3417, 0.1951, 0.3417, 0.1951, 0.3971, 0.3252, 0.3971, 0.3252, 0.3417, 0.2601, 0.3417, 0.2601, 0.3971, 0.3902, 0.3971, 0.3902, 0.3417, 0.3252, 0.3417, 0.3252, 0.3971, 0.4552, 0.3971, 0.4552, 0.3417, 0.3902, 0.3417, 0.3902, 0.3971, 0.5203, 0.3971, 0.5203, 0.3417, 0.4552, 0.3417, 0.4552, 0.3971, 0.5853, 0.3971, 0.5853, 0.3417, 0.5203, 0.3417, 0.5203, 0.3971, 0.6503, 0.3971, 0.6503, 0.3417, 0.5853, 0.3417, 0.5853, 0.3971, 0.7154, 0.3971, 0.7154, 0.3417, 0.6503, 0.3417, 0.6503, 0.3971, 0.7804, 0.3971, 0.7804, 0.3417, 0.7154, 0.3417, 0.7154, 0.3971, 0.8455, 0.3971, 0.8455, 0.3417, 0.7804, 0.3417, 0.7804, 0.3971, 0.9105, 0.3971, 0.9105, 0.3417, 0.8455, 0.3417, 0.8455, 0.3971, 0.9755, 0.3971, 0.9755, 0.3417, 0.9105, 0.3417, 0.9105, 0.3971, 1.041, 0.3971, 1.041, 0.3417, 0.9755, 0.3417, 0.9755, 0.3971, 0.06503, 0.5077, 0.06503, 0.3971, 0.0, 0.3971, 0.0, 0.5077, 0.1301, 0.5077, 0.1301, 0.3971, 0.06503, 0.3971, 0.06503, 0.5077, 0.1951, 0.5077, 0.1951, 0.3971, 0.1301, 0.3971, 0.1301, 0.5077, 0.2601, 0.5077, 0.2601, 0.3971, 0.1951, 0.3971, 0.1951, 0.5077, 0.3252, 0.5077, 0.3252, 0.3971, 0.2601, 0.3971, 0.2601, 0.5077, 0.3902, 0.5077, 0.3902, 0.3971, 0.3252, 0.3971, 0.3252, 0.5077, 0.4552, 0.5077, 0.4552, 0.3971, 0.3902, 0.3971, 0.3902, 0.5077, 0.5203, 0.5077, 0.5203, 0.3971, 0.4552, 0.3971, 0.4552, 0.5077, 0.5853, 0.5077, 0.5853, 0.3971, 0.5203, 0.3971, 0.5203, 0.5077, 0.6503, 0.5077, 0.6503, 0.3971, 0.5853, 0.3971, 0.5853, 0.5077, 0.7154, 0.5077, 0.7154, 0.3971, 0.6503, 0.3971, 0.6503, 0.5077, 0.7804, 0.5077, 0.7804, 0.3971, 0.7154, 0.3971, 0.7154, 0.5077, 0.8455, 0.5077, 0.8455, 0.3971, 0.7804, 0.3971, 0.7804, 0.5077, 0.9105, 0.5077, 0.9105, 0.3971, 0.8455, 0.3971, 0.8455, 0.5077, 0.9755, 0.5077, 0.9755, 0.3971, 0.9105, 0.3971, 0.9105, 0.5077, 1.041, 0.5077, 1.041, 0.3971, 0.9755, 0.3971, 0.9755, 0.5077, 0.06503, 0.6567, 0.06503, 0.5077, 0.0, 0.5077, 0.0, 0.6567, 0.1301, 0.6567, 0.1301, 0.5077, 0.06503, 0.5077, 0.06503, 0.6567, 0.1951, 0.6567, 0.1951, 0.5077, 0.1301, 0.5077, 0.1301, 0.6567, 0.2601, 0.6567, 0.2601, 0.5077, 0.1951, 0.5077, 0.1951, 0.6567, 0.3252, 0.6567, 0.3252, 0.5077, 0.2601, 0.5077, 0.2601, 0.6567, 0.3902, 0.6567, 0.3902, 0.5077, 0.3252, 0.5077, 0.3252, 0.6567, 0.4552, 0.6567, 0.4552, 0.5077, 0.3902, 0.5077, 0.3902, 0.6567, 0.5203, 0.6567, 0.5203, 0.5077, 0.4552, 0.5077, 0.4552, 0.6567, 0.5853, 0.6567, 0.5853, 0.5077, 0.5203, 0.5077, 0.5203, 0.6567, 0.6503, 0.6567, 0.6503, 0.5077, 0.5853, 0.5077, 0.5853, 0.6567, 0.7154, 0.6567, 0.7154, 0.5077, 0.6503, 0.5077, 0.6503, 0.6567, 0.7804, 0.6567, 0.7804, 0.5077, 0.7154, 0.5077, 0.7154, 0.6567, 0.8455, 0.6567, 0.8455, 0.5077, 0.7804, 0.5077, 0.7804, 0.6567, 0.9105, 0.6567, 0.9105, 0.5077, 0.8455, 0.5077, 0.8455, 0.6567, 0.9755, 0.6567, 0.9755, 0.5077, 0.9105, 0.5077, 0.9105, 0.6567, 1.041, 0.6567, 1.041, 0.5077, 0.9755, 0.5077, 0.9755, 0.6567, 0.06503, 0.8214, 0.06503, 0.6567, 0.0, 0.6567, 0.0, 0.8214, 0.1301, 0.8214, 0.1301, 0.6567, 0.06503, 0.6567, 0.06503, 0.8214, 0.1951, 0.8214, 0.1951, 0.6567, 0.1301, 0.6567, 0.1301, 0.8214, 0.2601, 0.8214, 0.2601, 0.6567, 0.1951, 0.6567, 0.1951, 0.8214, 0.3252, 0.8214, 0.3252, 0.6567, 0.2601, 0.6567, 0.2601, 0.8214, 0.3902, 0.8214, 0.3902, 0.6567, 0.3252, 0.6567, 0.3252, 0.8214, 0.4552, 0.8214, 0.4552, 0.6567, 0.3902, 0.6567, 0.3902, 0.8214, 0.5203, 0.8214, 0.5203, 0.6567, 0.4552, 0.6567, 0.4552, 0.8214, 0.5853, 0.8214, 0.5853, 0.6567, 0.5203, 0.6567, 0.5203, 0.8214, 0.6503, 0.8214, 0.6503, 0.6567, 0.5853, 0.6567, 0.5853, 0.8214, 0.7154, 0.8214, 0.7154, 0.6567, 0.6503, 0.6567, 0.6503, 0.8214, 0.7804, 0.8214, 0.7804, 0.6567, 0.7154, 0.6567, 0.7154, 0.8214, 0.8455, 0.8214, 0.8455, 0.6567, 0.7804, 0.6567, 0.7804, 0.8214, 0.9105, 0.8214, 0.9105, 0.6567, 0.8455, 0.6567, 0.8455, 0.8214, 0.9755, 0.8214, 0.9755, 0.6567, 0.9105, 0.6567, 0.9105, 0.8214, 1.041, 0.8214, 1.041, 0.6567, 0.9755, 0.6567, 0.9755, 0.8214, 0.06503, 0.9767, 0.06503, 0.8214, 0.0, 0.8214, 0.0, 0.9767, 0.1301, 0.9767, 0.1301, 0.8214, 0.06503, 0.8214, 0.06503, 0.9767, 0.1951, 0.9767, 0.1951, 0.8214, 0.1301, 0.8214, 0.1301, 0.9767, 0.2601, 0.9767, 0.2601, 0.8214, 0.1951, 0.8214, 0.1951, 0.9767, 0.3252, 0.9767, 0.3252, 0.8214, 0.2601, 0.8214, 0.2601, 0.9767, 0.3902, 0.9767, 0.3902, 0.8214, 0.3252, 0.8214, 0.3252, 0.9767, 0.4552, 0.9767, 0.4552, 0.8214, 0.3902, 0.8214, 0.3902, 0.9767, 0.5203, 0.9767, 0.5203, 0.8214, 0.4552, 0.8214, 0.4552, 0.9767, 0.5853, 0.9767, 0.5853, 0.8214, 0.5203, 0.8214, 0.5203, 0.9767, 0.6503, 0.9767, 0.6503, 0.8214, 0.5853, 0.8214, 0.5853, 0.9767, 0.7154, 0.9767, 0.7154, 0.8214, 0.6503, 0.8214, 0.6503, 0.9767, 0.7804, 0.9767, 0.7804, 0.8214, 0.7154, 0.8214, 0.7154, 0.9767, 0.8455, 0.9767, 0.8455, 0.8214, 0.7804, 0.8214, 0.7804, 0.9767, 0.9105, 0.9767, 0.9105, 0.8214, 0.8455, 0.8214, 0.8455, 0.9767, 0.9755, 0.9767, 0.9755, 0.8214, 0.9105, 0.8214, 0.9105, 0.9767, 1.041, 0.9767, 1.041, 0.8214, 0.9755, 0.8214, 0.9755, 0.9767, 0.06503, 1.099, 0.06503, 0.9767, 0.0, 0.9767, 0.0, 1.099, 0.1301, 1.099, 0.1301, 0.9767, 0.06503, 0.9767, 0.06503, 1.099, 0.1951, 1.099, 0.1951, 0.9767, 0.1301, 0.9767, 0.1301, 1.099, 0.2601, 1.099, 0.2601, 0.9767, 0.1951, 0.9767, 0.1951, 1.099, 0.3252, 1.099, 0.3252, 0.9767, 0.2601, 0.9767, 0.2601, 1.099, 0.3902, 1.099, 0.3902, 0.9767, 0.3252, 0.9767, 0.3252, 1.099, 0.4552, 1.099, 0.4552, 0.9767, 0.3902, 0.9767, 0.3902, 1.099, 0.5203, 1.099, 0.5203, 0.9767, 0.4552, 0.9767, 0.4552, 1.099, 0.5853, 1.099, 0.5853, 0.9767, 0.5203, 0.9767, 0.5203, 1.099, 0.6503, 1.099, 0.6503, 0.9767, 0.5853, 0.9767, 0.5853, 1.099, 0.7154, 1.099, 0.7154, 0.9767, 0.6503, 0.9767, 0.6503, 1.099, 0.7804, 1.099, 0.7804, 0.9767, 0.7154, 0.9767, 0.7154, 1.099, 0.8455, 1.099, 0.8455, 0.9767, 0.7804, 0.9767, 0.7804, 1.099, 0.9105, 1.099, 0.9105, 0.9767, 0.8455, 0.9767, 0.8455, 1.099, 0.9755, 1.099, 0.9755, 0.9767, 0.9105, 0.9767, 0.9105, 1.099, 1.041, 1.099, 1.041, 0.9767, 0.9755, 0.9767, 0.9755, 1.099, 0.06503, 1.17, 0.06503, 1.099, 0.0, 1.099, 0.0, 1.17, 0.1301, 1.17, 0.1301, 1.099, 0.06503, 1.099, 0.06503, 1.17, 0.1951, 1.17, 0.1951, 1.099, 0.1301, 1.099, 0.1301, 1.17, 0.2601, 1.17, 0.2601, 1.099, 0.1951, 1.099, 0.1951, 1.17, 0.3252, 1.17, 0.3252, 1.099, 0.2601, 1.099, 0.2601, 1.17, 0.3902, 1.17, 0.3902, 1.099, 0.3252, 1.099, 0.3252, 1.17, 0.4552, 1.17, 0.4552, 1.099, 0.3902, 1.099, 0.3902, 1.17, 0.5203, 1.17, 0.5203, 1.099, 0.4552, 1.099, 0.4552, 1.17, 0.5853, 1.17, 0.5853, 1.099, 0.5203, 1.099, 0.5203, 1.17, 0.6503, 1.17, 0.6503, 1.099, 0.5853, 1.099, 0.5853, 1.17, 0.7154, 1.17, 0.7154, 1.099, 0.6503, 1.099, 0.6503, 1.17, 0.7804, 1.17, 0.7804, 1.099, 0.7154, 1.099, 0.7154, 1.17, 0.8455, 1.17, 0.8455, 1.099, 0.7804, 1.099, 0.7804, 1.17, 0.9105, 1.17, 0.9105, 1.099, 0.8455, 1.099, 0.8455, 1.17, 0.9755, 1.17, 0.9755, 1.099, 0.9105, 1.099, 0.9105, 1.17, 1.041, 1.17, 1.041, 1.099, 0.9755, 1.099, 0.9755, 1.17, 0.06503, 1.178, 0.06503, 1.17, 0.0, 1.17, 0.0, 1.178, 0.1301, 1.178, 0.1301, 1.17, 0.06503, 1.17, 0.06503, 1.178, 0.1951, 1.178, 0.1951, 1.17, 0.1301, 1.17, 0.1301, 1.178, 0.2601, 1.178, 0.2601, 1.17, 0.1951, 1.17, 0.1951, 1.178, 0.3252, 1.178, 0.3252, 1.17, 0.2601, 1.17, 0.2601, 1.178, 0.3902, 1.178, 0.3902, 1.17, 0.3252, 1.17, 0.3252, 1.178, 0.4552, 1.178, 0.4552, 1.17, 0.3902, 1.17, 0.3902, 1.178, 0.5203, 1.178, 0.5203, 1.17, 0.4552, 1.17, 0.4552, 1.178, 0.5853, 1.178, 0.5853, 1.17, 0.5203, 1.17, 0.5203, 1.178, 0.6503, 1.178, 0.6503, 1.17, 0.5853, 1.17, 0.5853, 1.178, 0.7154, 1.178, 0.7154, 1.17, 0.6503, 1.17, 0.6503, 1.178, 0.7804, 1.178, 0.7804, 1.17, 0.7154, 1.17, 0.7154, 1.178, 0.8455, 1.178, 0.8455, 1.17, 0.7804, 1.17, 0.7804, 1.178, 0.9105, 1.178, 0.9105, 1.17, 0.8455, 1.17, 0.8455, 1.178, 0.9755, 1.178, 0.9755, 1.17, 0.9105, 1.17, 0.9105, 1.178, 1.041, 1.178, 1.041, 1.17, 0.9755, 1.17, 0.9755, 1.178, 0.06503, 1.123, 0.06503, 1.178, 0.0, 1.178, 0.0, 1.123, 0.1301, 1.123, 0.1301, 1.178, 0.06503, 1.178, 0.06503, 1.123, 0.1951, 1.123, 0.1951, 1.178, 0.1301, 1.178, 0.1301, 1.123, 0.2601, 1.123, 0.2601, 1.178, 0.1951, 1.178, 0.1951, 1.123, 0.3252, 1.123, 0.3252, 1.178, 0.2601, 1.178, 0.2601, 1.123, 0.3902, 1.123, 0.3902, 1.178, 0.3252, 1.178, 0.3252, 1.123, 0.4552, 1.123, 0.4552, 1.178, 0.3902, 1.178, 0.3902, 1.123, 0.5203, 1.123, 0.5203, 1.178, 0.4552, 1.178, 0.4552, 1.123, 0.5853, 1.123, 0.5853, 1.178, 0.5203, 1.178, 0.5203, 1.123, 0.6503, 1.123, 0.6503, 1.178, 0.5853, 1.178, 0.5853, 1.123, 0.7154, 1.123, 0.7154, 1.178, 0.6503, 1.178, 0.6503, 1.123, 0.7804, 1.123, 0.7804, 1.178, 0.7154, 1.178, 0.7154, 1.123, 0.8455, 1.123, 0.8455, 1.178, 0.7804, 1.178, 0.7804, 1.123, 0.9105, 1.123, 0.9105, 1.178, 0.8455, 1.178, 0.8455, 1.123, 0.9755, 1.123, 0.9755, 1.178, 0.9105, 1.178, 0.9105, 1.123, 1.041, 1.123, 1.041, 1.178, 0.9755, 1.178, 0.9755, 1.123, 0.06503, 1.012, 0.06503, 1.123, 0.0, 1.123, 0.0, 1.012, 0.1301, 1.012, 0.1301, 1.123, 0.06503, 1.123, 0.06503, 1.012, 0.1951, 1.012, 0.1951, 1.123, 0.1301, 1.123, 0.1301, 1.012, 0.2601, 1.012, 0.2601, 1.123, 0.1951, 1.123, 0.1951, 1.012, 0.3252, 1.012, 0.3252, 1.123, 0.2601, 1.123, 0.2601, 1.012, 0.3902, 1.012, 0.3902, 1.123, 0.3252, 1.123, 0.3252, 1.012, 0.4552, 1.012, 0.4552, 1.123, 0.3902, 1.123, 0.3902, 1.012, 0.5203, 1.012, 0.5203, 1.123, 0.4552, 1.123, 0.4552, 1.012, 0.5853, 1.012, 0.5853, 1.123, 0.5203, 1.123, 0.5203, 1.012, 0.6503, 1.012, 0.6503, 1.123, 0.5853, 1.123, 0.5853, 1.012, 0.7154, 1.012, 0.7154, 1.123, 0.6503, 1.123, 0.6503, 1.012, 0.7804, 1.012, 0.7804, 1.123, 0.7154, 1.123, 0.7154, 1.012, 0.8455, 1.012, 0.8455, 1.123, 0.7804, 1.123, 0.7804, 1.012, 0.9105, 1.012, 0.9105, 1.123, 0.8455, 1.123, 0.8455, 1.012, 0.9755, 1.012, 0.9755, 1.123, 0.9105, 1.123, 0.9105, 1.012, 1.041, 1.012, 1.041, 1.123, 0.9755, 1.123, 0.9755, 1.012, 0.06503, 0.863, 0.06503, 1.012, 0.0, 1.012, 0.0, 0.863, 0.1301, 0.863, 0.1301, 1.012, 0.06503, 1.012, 0.06503, 0.863, 0.1951, 0.863, 0.1951, 1.012, 0.1301, 1.012, 0.1301, 0.863, 0.2601, 0.863, 0.2601, 1.012, 0.1951, 1.012, 0.1951, 0.863, 0.3252, 0.863, 0.3252, 1.012, 0.2601, 1.012, 0.2601, 0.863, 0.3902, 0.863, 0.3902, 1.012, 0.3252, 1.012, 0.3252, 0.863, 0.4552, 0.863, 0.4552, 1.012, 0.3902, 1.012, 0.3902, 0.863, 0.5203, 0.863, 0.5203, 1.012, 0.4552, 1.012, 0.4552, 0.863, 0.5853, 0.863, 0.5853, 1.012, 0.5203, 1.012, 0.5203, 0.863, 0.6503, 0.863, 0.6503, 1.012, 0.5853, 1.012, 0.5853, 0.863, 0.7154, 0.863, 0.7154, 1.012, 0.6503, 1.012, 0.6503, 0.863, 0.7804, 0.863, 0.7804, 1.012, 0.7154, 1.012, 0.7154, 0.863, 0.8455, 0.863, 0.8455, 1.012, 0.7804, 1.012, 0.7804, 0.863, 0.9105, 0.863, 0.9105, 1.012, 0.8455, 1.012, 0.8455, 0.863, 0.9755, 0.863, 0.9755, 1.012, 0.9105, 1.012, 0.9105, 0.863, 1.041, 0.863, 1.041, 1.012, 0.9755, 1.012, 0.9755, 0.863, 0.06503, 0.6983, 0.06503, 0.863, 0.0, 0.863, 0.0, 0.6983, 0.1301, 0.6983, 0.1301, 0.863, 0.06503, 0.863, 0.06503, 0.6983, 0.1951, 0.6983, 0.1951, 0.863, 0.1301, 0.863, 0.1301, 0.6983, 0.2601, 0.6983, 0.2601, 0.863, 0.1951, 0.863, 0.1951, 0.6983, 0.3252, 0.6983, 0.3252, 0.863, 0.2601, 0.863, 0.2601, 0.6983, 0.3902, 0.6983, 0.3902, 0.863, 0.3252, 0.863, 0.3252, 0.6983, 0.4552, 0.6983, 0.4552, 0.863, 0.3902, 0.863, 0.3902, 0.6983, 0.5203, 0.6983, 0.5203, 0.863, 0.4552, 0.863, 0.4552, 0.6983, 0.5853, 0.6983, 0.5853, 0.863, 0.5203, 0.863, 0.5203, 0.6983, 0.6503, 0.6983, 0.6503, 0.863, 0.5853, 0.863, 0.5853, 0.6983, 0.7154, 0.6983, 0.7154, 0.863, 0.6503, 0.863, 0.6503, 0.6983, 0.7804, 0.6983, 0.7804, 0.863, 0.7154, 0.863, 0.7154, 0.6983, 0.8455, 0.6983, 0.8455, 0.863, 0.7804, 0.863, 0.7804, 0.6983, 0.9105, 0.6983, 0.9105, 0.863, 0.8455, 0.863, 0.8455, 0.6983, 0.9755, 0.6983, 0.9755, 0.863, 0.9105, 0.863, 0.9105, 0.6983, 1.041, 0.6983, 1.041, 0.863, 0.9755, 0.863, 0.9755, 0.6983, 1.041, 0.543, 1.041, 0.4207, 1.041, 0.35, 1.041, 0.3417, 1.041, 0.3971, 1.041, 0.5077, 1.041, 0.6567, 1.041, 0.8214, 1.041, 0.9767, 1.041, 1.099, 1.041, 1.17, 1.041, 1.178, 1.041, 1.123, 1.041, 1.012, 1.041, 0.863, 1.041, 0.6983])
me_cylinder.update()

# ---- objects
ob_empty = bpy.data.objects.new('Empty', None)
ob_cube = bpy.data.objects.new('Cube', me_cube_001)
ob_sphere = bpy.data.objects.new('Sphere', me_sphere_001)
ob_cube_001 = bpy.data.objects.new('Cube.001', me_cube_002)
ob_cylinder = bpy.data.objects.new('Cylinder', me_cylinder)

# ---- transforms, parenting, visibility, modifiers, constraints
ob_empty.location = (-4.661, 0.0, 6.512)
ob_empty.rotation_euler = (1.571, -0.0, 1.571)
ob_empty.empty_display_type = 'IMAGE'
ob_empty.empty_display_size = 5.0
ob_cube.location = (0.0, 0.0, 6.512)
_m = ob_cube.modifiers.new('Mirror', 'MIRROR')
_m = ob_cube.modifiers.new('Subdivision', 'SUBSURF')
_m.levels = 2
ob_sphere.location = (0.8461, -0.4458, 6.584)
ob_sphere.scale = (0.1681, 0.1681, 0.1681)
_m = ob_sphere.modifiers.new('Mirror', 'MIRROR')
_m.mirror_object = ob_cube
_m = ob_sphere.modifiers.new('Smooth by Angle', 'NODES')
_m.node_group = ng_smooth_by_angle
_m.use_pin_to_last = True
_m.show_group_selector = False
ob_cube_001.location = (0.781, 0.1595, 7.499)
ob_cube_001.scale = (0.1391, 0.1391, 0.1391)
_m = ob_cube_001.modifiers.new('Subdivision', 'SUBSURF')
_m.levels = 2
_m = ob_cube_001.modifiers.new('Mirror', 'MIRROR')
_m.mirror_object = ob_cube
_m = ob_cube_001.modifiers.new('Smooth by Angle', 'NODES')
_m.node_group = ng_smooth_by_angle
_m.use_pin_to_last = True
_m.show_group_selector = False
ob_cylinder.location = (0.1742, 13.52, 5.811)
ob_cylinder.rotation_euler = (-1.158, -2.034e-16, 1.329e-16)
ob_cylinder.scale = (0.1428, 0.1428, 0.1428)

# ---- collection membership
col_collection.objects.link(ob_empty)
col_collection.objects.link(ob_cube)
col_collection.objects.link(ob_sphere)
col_collection.objects.link(ob_cube_001)
col_collection.objects.link(ob_cylinder)

# ---- scene / render settings (as saved in the file)
scene.frame_start = 1; scene.frame_end = 250; scene.frame_set(1)
scene.render.engine = 'BLENDER_EEVEE_NEXT'
bpy.context.view_layer.update()

# ---- added for rendering (the .blend has no active camera and no usable light): camera, sun
cam_auto = bpy.data.cameras.new('AutoCamera')
cam_auto.lens = 50.0
cam_auto.sensor_width = 36.0
cam_auto.clip_end = 1000.0
ob_auto_camera = bpy.data.objects.new('AutoCamera', cam_auto)
scene.collection.objects.link(ob_auto_camera)
ob_auto_camera.location = (20.1942, -17.9492, 20.6453)
ob_auto_camera.rotation_euler = (1.09748, -7.21219e-08, 0.694738)
scene.camera = ob_auto_camera
light_auto_sun = bpy.data.lights.new('AutoSun', 'SUN')
light_auto_sun.energy = 3.0
light_auto_sun.angle = 0.0523599
ob_auto_sun = bpy.data.objects.new('AutoSun', light_auto_sun)
scene.collection.objects.link(ob_auto_sun)
ob_auto_sun.rotation_euler = (0.872665, 0.174533, 0.523599)
bpy.context.view_layer.update()
